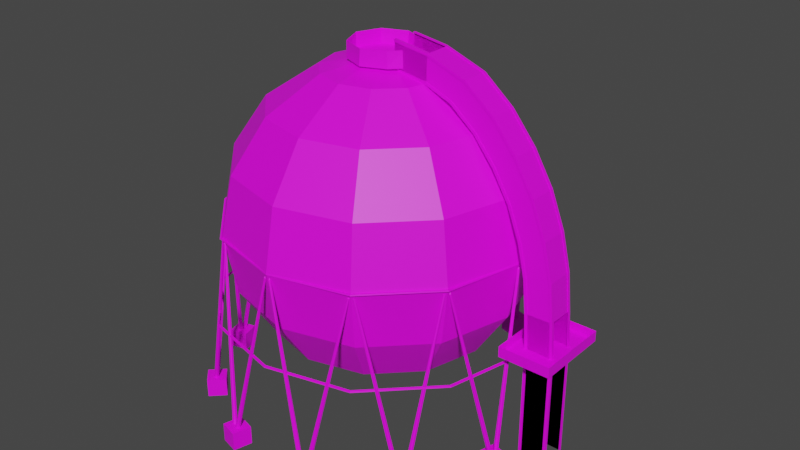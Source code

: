 # Source: GasStorage01.blend  (saved by Blender 4.2.66; exported with 4.5.12 LTS)
import bpy
from mathutils import Matrix  # noqa: F401  (used for matrix-valued properties, if any)

bpy.ops.wm.read_factory_settings(use_empty=True)
scene = bpy.context.scene
scene.name = 'Scene'

# ---- collections
col_collection = bpy.data.collections.new('Collection'); scene.collection.children.link(col_collection)

# ---- images (referenced by path relative to the original .blend; pixels are not part of the script)
import os
ASSET_DIR = os.environ.get("B2B_ASSET_DIR", "")  # directory of the original .blend (textures are referenced by path, not embedded)
HERE = os.path.dirname(os.path.abspath(__file__))  # packed textures are extracted next to this script under _unpacked/

def load_image(name, relpath, width, height, colorspace="sRGB"):
    """Load a texture the original file referenced (path relative to the .blend, or extracted next to this script)."""
    p = next((c for c in (os.path.join(HERE, relpath), os.path.join(ASSET_DIR, relpath)) if relpath and os.path.exists(c)), "")
    if p:
        img = bpy.data.images.load(p, check_existing=True)
        img.name = name
    else:  # same state as the original file: an image datablock whose file is absent (Cycles renders it pink)
        img = bpy.data.images.new(name, width, height)
        img.source = "FILE"
        img.filepath = "//" + (relpath or name)
    img.colorspace_settings.name = colorspace
    return img
img_gasstorage01_a_png_001 = load_image('GasStorage01_a.png.001', 'GasStorage01_a.png', 1024, 1024, 'sRGB')
img_ladder01_a_png_001 = load_image('Ladder01_a.png.001', 'Ladder01_a.png', 1024, 1024, 'sRGB')

# ---- materials (node trees are filled in below, after node groups)
mat_gasstorage01 = bpy.data.materials.new('GasStorage01')
mat_gasstorage01.use_transparent_shadow = False
mat_material = bpy.data.materials.new('Material')
mat_material.use_transparent_shadow = False
mat_ladder01 = bpy.data.materials.new('Ladder01')
mat_ladder01.use_transparent_shadow = False

# ---- material node trees
mat_gasstorage01.use_nodes = True; mat_gasstorage01.node_tree.nodes.clear()
_N = mat_gasstorage01.node_tree.nodes; _L = mat_gasstorage01.node_tree.links
n0 = _N.new('ShaderNodeOutputMaterial'); n0.name = 'Material Output'; n0.location = (300, 300)
n1 = _N.new('ShaderNodeBsdfPrincipled'); n1.name = 'Principled BSDF'; n1.location = (10, 300)
n1.distribution = 'GGX'
n1.subsurface_method = 'RANDOM_WALK_SKIN'
n1.inputs[3].default_value = 1.45
n1.inputs[27].default_value = (0.0, 0.0, 0.0, 1.0)
n1.inputs[28].default_value = 1.0
n2 = _N.new('ShaderNodeTexImage'); n2.name = 'Image Texture'; n2.location = (-280, 280)
n2.image = img_gasstorage01_a_png_001
n2.interpolation = 'Closest'
_L.new(n1.outputs[0], n0.inputs[0])
_L.new(n2.outputs[0], n1.inputs[0])
n0.is_active_output = True
mat_material.use_nodes = True; mat_material.node_tree.nodes.clear()
_N = mat_material.node_tree.nodes; _L = mat_material.node_tree.links
n0 = _N.new('ShaderNodeOutputMaterial'); n0.name = 'Material Output'; n0.location = (300, 300)
n1 = _N.new('ShaderNodeBsdfPrincipled'); n1.name = 'Principled BSDF'; n1.location = (10, 300)
n1.distribution = 'GGX'
n1.subsurface_method = 'RANDOM_WALK_SKIN'
n1.inputs[3].default_value = 1.45
n1.inputs[27].default_value = (0.0, 0.0, 0.0, 1.0)
n1.inputs[28].default_value = 1.0
n2 = _N.new('ShaderNodeTexImage'); n2.name = 'Image Texture'; n2.location = (-280, 280)
n2.image = img_gasstorage01_a_png_001
n2.interpolation = 'Closest'
_L.new(n1.outputs[0], n0.inputs[0])
_L.new(n2.outputs[0], n1.inputs[0])
n0.is_active_output = True
mat_ladder01.use_nodes = True; mat_ladder01.node_tree.nodes.clear()
_N = mat_ladder01.node_tree.nodes; _L = mat_ladder01.node_tree.links
n0 = _N.new('ShaderNodeOutputMaterial'); n0.name = 'Material Output'; n0.location = (300, 300)
n1 = _N.new('ShaderNodeBsdfPrincipled'); n1.name = 'Principled BSDF'; n1.location = (10, 300)
n1.distribution = 'GGX'
n1.subsurface_method = 'RANDOM_WALK_SKIN'
n1.inputs[3].default_value = 1.45
n1.inputs[27].default_value = (0.0, 0.0, 0.0, 1.0)
n1.inputs[28].default_value = 1.0
n2 = _N.new('ShaderNodeTexImage'); n2.name = 'Image Texture'; n2.location = (-280, 280)
n2.image = img_ladder01_a_png_001
n2.interpolation = 'Closest'
_L.new(n1.outputs[0], n0.inputs[0])
_L.new(n2.outputs[0], n1.inputs[0])
n0.is_active_output = True

# ---- world
world_world = bpy.data.worlds.new('World'); scene.world = world_world
world_world.use_nodes = True; world_world.node_tree.nodes.clear()
_N = world_world.node_tree.nodes; _L = world_world.node_tree.links
n0 = _N.new('ShaderNodeOutputWorld'); n0.name = 'World Output'; n0.location = (300, 300)
n1 = _N.new('ShaderNodeBackground'); n1.name = 'Background'; n1.location = (10, 300)
n1.inputs[0].default_value = (0.05088, 0.05088, 0.05088, 1.0)
_L.new(n1.outputs[0], n0.inputs[0])
n0.is_active_output = True
world_world.color = (0.05088, 0.05088, 0.05088)
world_world.use_sun_shadow = False
world_world.sun_shadow_jitter_overblur = 0.0

# ---- meshes
me_cylinder = bpy.data.meshes.new('Cylinder')
me_cylinder.from_pydata([(-8.636, -34.57, 1.0), (-0.471, -32.52, 37.0), (-8.282, -34.72, 1.0), (-0.3192, -32.64, 37.0), (-8.136, -35.07, 1.0), (-0.2942, -32.83, 37.0), (-8.282, -35.42, 1.0), (-0.4107, -32.98, 37.0), (-8.636, -35.57, 1.0), (-0.6004, -33.0, 37.0), (-8.989, -35.42, 1.0), (-0.7522, -32.89, 37.0), (-9.136, -35.07, 1.0), (-0.7772, -32.7, 37.0), (-8.989, -34.72, 1.0), (-0.6607, -32.55, 37.0), (-11.65, -36.26, -2.0), (-11.65, -36.26, 1.0), (-10.62, -32.39, -2.0), (-10.62, -32.39, 1.0), (-7.789, -37.29, -2.0), (-7.789, -37.29, 1.0), (-6.754, -33.43, -2.0), (-6.754, -33.43, 1.0), (-0.5357, -32.76, 37.4), (-11.65, -36.26, -3.0), (-10.62, -32.39, -3.0), (-7.789, -37.29, -3.0), (-6.754, -33.43, -3.0), (-9.775, -34.13, 1.0), (-15.82, -28.27, 37.0), (-10.15, -34.08, 1.0), (-16.01, -28.3, 37.0), (-10.46, -34.31, 1.0), (-16.13, -28.45, 37.0), (-10.51, -34.69, 1.0), (-16.1, -28.64, 37.0), (-10.28, -35.0, 1.0), (-15.95, -28.76, 37.0), (-9.896, -35.05, 1.0), (-15.76, -28.73, 37.0), (-9.592, -34.81, 1.0), (-15.64, -28.58, 37.0), (-9.542, -34.43, 1.0), (-15.67, -28.39, 37.0), (-15.89, -28.51, 37.4), (-24.76, -25.62, 1.0), (-16.67, -27.93, 37.0), (-24.53, -25.92, 1.0), (-16.6, -28.11, 37.0), (-24.58, -26.3, 1.0), (-16.67, -28.28, 37.0), (-24.88, -26.54, 1.0), (-16.85, -28.36, 37.0), (-25.26, -26.49, 1.0), (-17.02, -28.28, 37.0), (-25.5, -26.18, 1.0), (-17.1, -28.11, 37.0), (-25.45, -25.8, 1.0), (-17.02, -27.93, 37.0), (-25.14, -25.57, 1.0), (-16.85, -27.86, 37.0), (-28.22, -25.57, -2.0), (-28.22, -25.57, 1.0), (-25.39, -22.75, -2.0), (-25.39, -22.75, 1.0), (-25.39, -28.4, -2.0), (-25.39, -28.4, 1.0), (-22.56, -25.57, -2.0), (-22.56, -25.57, 1.0), (-16.85, -28.11, 37.4), (-28.22, -25.57, -3.0), (-25.39, -22.75, -3.0), (-25.39, -28.4, -3.0), (-22.56, -25.57, -3.0), (-25.53, -24.67, 1.0), (-27.84, -16.57, 37.0), (-25.83, -24.44, 1.0), (-28.02, -16.5, 37.0), (-26.21, -24.49, 1.0), (-28.19, -16.57, 37.0), (-26.45, -24.79, 1.0), (-28.27, -16.75, 37.0), (-26.4, -25.17, 1.0), (-28.19, -16.93, 37.0), (-26.09, -25.4, 1.0), (-28.02, -17.0, 37.0), (-25.71, -25.35, 1.0), (-27.84, -16.93, 37.0), (-25.48, -25.05, 1.0), (-27.77, -16.75, 37.0), (-28.02, -16.75, 37.4), (-34.26, -9.806, 1.0), (-28.4, -15.85, 37.0), (-34.21, -10.19, 1.0), (-28.42, -16.04, 37.0), (-34.44, -10.49, 1.0), (-28.58, -16.16, 37.0), (-34.82, -10.54, 1.0), (-28.77, -16.13, 37.0), (-35.12, -10.31, 1.0), (-28.88, -15.98, 37.0), (-35.17, -9.927, 1.0), (-28.86, -15.79, 37.0), (-34.94, -9.623, 1.0), (-28.71, -15.68, 37.0), (-34.56, -9.573, 1.0), (-28.52, -15.7, 37.0), (-37.23, -8.037, -2.0), (-37.23, -8.037, 1.0), (-33.36, -7.002, -2.0), (-33.36, -7.002, 1.0), (-36.19, -11.9, -2.0), (-36.19, -11.9, 1.0), (-32.33, -10.87, -2.0), (-32.33, -10.87, 1.0), (-28.64, -15.92, 37.4), (-37.23, -8.037, -3.0), (-33.36, -7.002, -3.0), (-36.19, -11.9, -3.0), (-32.33, -10.87, -3.0), (-34.44, -8.599, 1.0), (-32.4, -0.4345, 37.0), (-34.59, -8.246, 1.0), (-32.51, -0.2827, 37.0), (-34.94, -8.099, 1.0), (-32.7, -0.2577, 37.0), (-35.3, -8.246, 1.0), (-32.85, -0.3742, 37.0), (-35.44, -8.599, 1.0), (-32.88, -0.5639, 37.0), (-35.3, -8.953, 1.0), (-32.76, -0.7157, 37.0), (-34.94, -9.099, 1.0), (-32.57, -0.7407, 37.0), (-34.59, -8.953, 1.0), (-32.42, -0.6242, 37.0), (-32.64, -0.4992, 37.4), (-34.57, 8.636, 1.0), (-32.52, 0.471, 37.0), (-34.72, 8.282, 1.0), (-32.64, 0.3192, 37.0), (-35.07, 8.136, 1.0), (-32.83, 0.2942, 37.0), (-35.42, 8.282, 1.0), (-32.98, 0.4107, 37.0), (-35.57, 8.636, 1.0), (-33.0, 0.6004, 37.0), (-35.42, 8.989, 1.0), (-32.89, 0.7522, 37.0), (-35.07, 9.136, 1.0), (-32.7, 0.7772, 37.0), (-34.72, 8.989, 1.0), (-32.55, 0.6607, 37.0), (-36.26, 11.65, -2.0), (-36.26, 11.65, 1.0), (-32.39, 10.62, -2.0), (-32.39, 10.62, 1.0), (-37.29, 7.789, -2.0), (-37.29, 7.789, 1.0), (-33.43, 6.754, -2.0), (-33.43, 6.754, 1.0), (-32.76, 0.5357, 37.4), (-36.26, 11.65, -3.0), (-32.39, 10.62, -3.0), (-37.29, 7.789, -3.0), (-33.43, 6.754, -3.0), (-34.13, 9.775, 1.0), (-28.27, 15.82, 37.0), (-34.08, 10.15, 1.0), (-28.3, 16.01, 37.0), (-34.31, 10.46, 1.0), (-28.45, 16.13, 37.0), (-34.69, 10.51, 1.0), (-28.64, 16.1, 37.0), (-35.0, 10.28, 1.0), (-28.76, 15.95, 37.0), (-35.05, 9.896, 1.0), (-28.73, 15.76, 37.0), (-34.81, 9.592, 1.0), (-28.58, 15.64, 37.0), (-34.43, 9.542, 1.0), (-28.39, 15.67, 37.0), (-28.51, 15.89, 37.4), (-25.62, 24.76, 1.0), (-27.93, 16.67, 37.0), (-25.92, 24.53, 1.0), (-28.11, 16.6, 37.0), (-26.3, 24.58, 1.0), (-28.28, 16.67, 37.0), (-26.54, 24.88, 1.0), (-28.36, 16.85, 37.0), (-26.49, 25.26, 1.0), (-28.28, 17.02, 37.0), (-26.18, 25.5, 1.0), (-28.11, 17.1, 37.0), (-25.8, 25.45, 1.0), (-27.93, 17.02, 37.0), (-25.57, 25.14, 1.0), (-27.86, 16.85, 37.0), (-25.57, 28.22, -2.0), (-25.57, 28.22, 1.0), (-22.75, 25.39, -2.0), (-22.75, 25.39, 1.0), (-28.4, 25.39, -2.0), (-28.4, 25.39, 1.0), (-25.57, 22.56, -2.0), (-25.57, 22.56, 1.0), (-28.11, 16.85, 37.4), (-25.57, 28.22, -3.0), (-22.75, 25.39, -3.0), (-28.4, 25.39, -3.0), (-25.57, 22.56, -3.0), (-24.67, 25.53, 1.0), (-16.57, 27.84, 37.0), (-24.44, 25.83, 1.0), (-16.5, 28.02, 37.0), (-24.49, 26.21, 1.0), (-16.57, 28.19, 37.0), (-24.79, 26.45, 1.0), (-16.75, 28.27, 37.0), (-25.17, 26.4, 1.0), (-16.93, 28.19, 37.0), (-25.4, 26.09, 1.0), (-17.0, 28.02, 37.0), (-25.35, 25.71, 1.0), (-16.93, 27.84, 37.0), (-25.05, 25.48, 1.0), (-16.75, 27.77, 37.0), (-16.75, 28.02, 37.4), (-9.806, 34.26, 1.0), (-15.85, 28.4, 37.0), (-10.19, 34.21, 1.0), (-16.04, 28.42, 37.0), (-10.49, 34.44, 1.0), (-16.16, 28.58, 37.0), (-10.54, 34.82, 1.0), (-16.13, 28.77, 37.0), (-10.31, 35.12, 1.0), (-15.98, 28.88, 37.0), (-9.927, 35.17, 1.0), (-15.79, 28.86, 37.0), (-9.623, 34.94, 1.0), (-15.68, 28.71, 37.0), (-9.573, 34.56, 1.0), (-15.7, 28.52, 37.0), (-8.037, 37.23, -2.0), (-8.037, 37.23, 1.0), (-7.002, 33.36, -2.0), (-7.002, 33.36, 1.0), (-11.9, 36.19, -2.0), (-11.9, 36.19, 1.0), (-10.87, 32.33, -2.0), (-10.87, 32.33, 1.0), (-15.92, 28.64, 37.4), (-8.037, 37.23, -3.0), (-7.002, 33.36, -3.0), (-11.9, 36.19, -3.0), (-10.87, 32.33, -3.0), (-8.599, 34.44, 1.0), (-0.4345, 32.4, 37.0), (-8.246, 34.59, 1.0), (-0.2827, 32.51, 37.0), (-8.099, 34.94, 1.0), (-0.2577, 32.7, 37.0), (-8.246, 35.3, 1.0), (-0.3742, 32.85, 37.0), (-8.599, 35.44, 1.0), (-0.5639, 32.88, 37.0), (-8.953, 35.3, 1.0), (-0.7157, 32.76, 37.0), (-9.099, 34.94, 1.0), (-0.7407, 32.57, 37.0), (-8.953, 34.59, 1.0), (-0.6242, 32.42, 37.0), (-0.4992, 32.64, 37.4), (32.8, 9.095e-08, 37.74), (33.05, 9.095e-08, 37.92), (32.95, 9.095e-08, 38.21), (32.65, 9.095e-08, 38.21), (32.55, 9.095e-08, 37.92), (0.0, -32.8, 37.74), (0.0, -33.05, 37.92), (0.0, -32.95, 38.21), (0.0, -32.65, 38.21), (16.62, -28.79, 37.74), (16.75, -29.01, 37.92), (16.7, -28.93, 38.21), (16.55, -28.66, 38.21), (16.5, -28.58, 37.92), (0.0, -32.55, 37.92), (28.99, -16.74, 37.92), (28.92, -16.7, 38.21), (28.58, -16.5, 37.92), (28.79, -16.62, 37.74), (28.66, -16.55, 38.21), (34.69, 2.059e-07, 18.69), (34.95, 2.059e-07, 18.88), (34.85, 2.059e-07, 19.19), (34.52, 2.059e-07, 19.19), (34.42, 2.059e-07, 18.88), (0.0, -34.69, 18.69), (0.0, -34.95, 18.88), (0.0, -34.85, 19.19), (0.0, -34.52, 19.19), (17.58, -30.45, 18.69), (17.71, -30.68, 18.88), (17.66, -30.59, 19.19), (17.5, -30.31, 19.19), (17.45, -30.22, 18.88), (0.0, -34.42, 18.88), (30.66, -17.7, 18.88), (30.58, -17.66, 19.19), (30.22, -17.45, 18.88), (30.44, -17.58, 18.69), (30.31, -17.5, 19.19)], [], [(0, 1, 3, 2), (2, 3, 5, 4), (4, 5, 7, 6), (6, 7, 9, 8), (8, 9, 11, 10), (10, 11, 13, 12), (12, 13, 15, 14), (14, 15, 1, 0), (18, 22, 28, 26), (16, 17, 19, 18), (18, 19, 23, 22), (22, 23, 21, 20), (20, 21, 17, 16), (20, 16, 25, 27), (23, 19, 17, 21), (5, 24, 9, 7), (9, 24, 13, 11), (16, 18, 26, 25), (22, 20, 27, 28), (29, 31, 32, 30), (31, 33, 34, 32), (33, 35, 36, 34), (35, 37, 38, 36), (37, 39, 40, 38), (39, 41, 42, 40), (41, 43, 44, 42), (43, 29, 30, 44), (34, 36, 38, 45), (38, 40, 42, 45), (46, 47, 49, 48), (48, 49, 51, 50), (50, 51, 53, 52), (52, 53, 55, 54), (54, 55, 57, 56), (56, 57, 59, 58), (58, 59, 61, 60), (60, 61, 47, 46), (64, 68, 74, 72), (62, 63, 65, 64), (64, 65, 69, 68), (68, 69, 67, 66), (66, 67, 63, 62), (66, 62, 71, 73), (69, 65, 63, 67), (51, 70, 55, 53), (55, 70, 59, 57), (62, 64, 72, 71), (68, 66, 73, 74), (75, 77, 78, 76), (77, 79, 80, 78), (79, 81, 82, 80), (81, 83, 84, 82), (83, 85, 86, 84), (85, 87, 88, 86), (87, 89, 90, 88), (89, 75, 76, 90), (80, 82, 84, 91), (84, 86, 88, 91), (92, 93, 95, 94), (94, 95, 97, 96), (96, 97, 99, 98), (98, 99, 101, 100), (100, 101, 103, 102), (102, 103, 105, 104), (104, 105, 107, 106), (106, 107, 93, 92), (110, 114, 120, 118), (108, 109, 111, 110), (110, 111, 115, 114), (114, 115, 113, 112), (112, 113, 109, 108), (112, 108, 117, 119), (115, 111, 109, 113), (97, 116, 101, 99), (101, 116, 105, 103), (108, 110, 118, 117), (114, 112, 119, 120), (121, 123, 124, 122), (123, 125, 126, 124), (125, 127, 128, 126), (127, 129, 130, 128), (129, 131, 132, 130), (131, 133, 134, 132), (133, 135, 136, 134), (135, 121, 122, 136), (126, 128, 130, 137), (130, 132, 134, 137), (138, 139, 141, 140), (140, 141, 143, 142), (142, 143, 145, 144), (144, 145, 147, 146), (146, 147, 149, 148), (148, 149, 151, 150), (150, 151, 153, 152), (152, 153, 139, 138), (156, 160, 166, 164), (154, 155, 157, 156), (156, 157, 161, 160), (160, 161, 159, 158), (158, 159, 155, 154), (158, 154, 163, 165), (161, 157, 155, 159), (143, 162, 147, 145), (147, 162, 151, 149), (154, 156, 164, 163), (160, 158, 165, 166), (167, 169, 170, 168), (169, 171, 172, 170), (171, 173, 174, 172), (173, 175, 176, 174), (175, 177, 178, 176), (177, 179, 180, 178), (179, 181, 182, 180), (181, 167, 168, 182), (172, 174, 176, 183), (176, 178, 180, 183), (184, 185, 187, 186), (186, 187, 189, 188), (188, 189, 191, 190), (190, 191, 193, 192), (192, 193, 195, 194), (194, 195, 197, 196), (196, 197, 199, 198), (198, 199, 185, 184), (202, 206, 212, 210), (200, 201, 203, 202), (202, 203, 207, 206), (206, 207, 205, 204), (204, 205, 201, 200), (204, 200, 209, 211), (207, 203, 201, 205), (189, 208, 193, 191), (193, 208, 197, 195), (200, 202, 210, 209), (206, 204, 211, 212), (213, 215, 216, 214), (215, 217, 218, 216), (217, 219, 220, 218), (219, 221, 222, 220), (221, 223, 224, 222), (223, 225, 226, 224), (225, 227, 228, 226), (227, 213, 214, 228), (218, 220, 222, 229), (222, 224, 226, 229), (230, 231, 233, 232), (232, 233, 235, 234), (234, 235, 237, 236), (236, 237, 239, 238), (238, 239, 241, 240), (240, 241, 243, 242), (242, 243, 245, 244), (244, 245, 231, 230), (248, 252, 258, 256), (246, 247, 249, 248), (248, 249, 253, 252), (252, 253, 251, 250), (250, 251, 247, 246), (250, 246, 255, 257), (253, 249, 247, 251), (235, 254, 239, 237), (239, 254, 243, 241), (246, 248, 256, 255), (252, 250, 257, 258), (259, 261, 262, 260), (261, 263, 264, 262), (263, 265, 266, 264), (265, 267, 268, 266), (267, 269, 270, 268), (269, 271, 272, 270), (271, 273, 274, 272), (273, 259, 260, 274), (264, 266, 268, 275), (268, 270, 272, 275), (292, 287, 286, 291), (294, 285, 289, 293), (295, 288, 287, 292), (291, 286, 285, 294), (293, 289, 288, 295), (289, 290, 284, 288), (287, 283, 282, 286), (285, 281, 290, 289), (288, 284, 283, 287), (286, 282, 281, 285), (280, 293, 295, 279), (277, 291, 294, 276), (279, 295, 292, 278), (276, 294, 293, 280), (278, 292, 291, 277), (312, 307, 306, 311), (314, 305, 309, 313), (315, 308, 307, 312), (311, 306, 305, 314), (313, 309, 308, 315), (309, 310, 304, 308), (307, 303, 302, 306), (305, 301, 310, 309), (308, 304, 303, 307), (306, 302, 301, 305), (300, 313, 315, 299), (297, 311, 314, 296), (299, 315, 312, 298), (296, 314, 313, 300), (298, 312, 311, 297)])
_uv = me_cylinder.uv_layers.new(name='UVMap')
_uv.uv.foreach_set('vector', [0.25, 0.04472, 0.25, 0.3124, 0.2344, 0.3124, 0.2188, 0.04472, 0.2188, 0.04472, 0.2344, 0.3124, 0.2188, 0.3124, 0.1875, 0.04472, 0.1875, 0.04472, 0.2188, 0.3124, 0.2031, 0.3124, 0.1562, 0.04472, 0.1562, 0.04472, 0.2031, 0.3124, 0.1875, 0.3124, 0.125, 0.04472, 0.125, 0.04472, 0.1875, 0.3124, 0.1719, 0.3124, 0.09375, 0.04472, 0.09375, 0.04472, 0.1719, 0.3124, 0.1562, 0.3124, 0.0625, 0.04472, 0.0625, 0.04472, 0.1562, 0.3124, 0.1406, 0.3124, 0.03125, 0.04472, 0.03125, 0.04472, 0.1406, 0.3124, 0.125, 0.3124, 0.0, 0.04472, 1.5, 0.0, 1.0, 0.0, 1.0, 0.01398, 1.5, 0.01398, 0.0, 0.0, 0.0, 0.04472, -0.5, 0.04472, -0.5, 0.0, 1.5, 0.0, 1.5, 0.04472, 1.0, 0.04472, 1.0, 0.0, 1.0, 0.0, 1.0, 0.04472, 0.5, 0.04472, 0.5, 0.0, 0.5, 0.0, 0.5, 0.04472, 0.0, 0.04472, 0.0, 0.0, 0.5, 0.0, 0.0, 0.0, 0.0, 0.01398, 0.5, 0.01398, 0.4844, 0.04333, 0.01562, 0.04333, 0.01562, 0.001398, 0.4844, 0.001398, 0.1309, 1.475, 0.1349, 1.5, 0.1492, 1.479, 0.1409, 1.473, 0.1534, 1.477, 0.1697, 1.496, 0.1712, 1.471, 0.161, 1.47, 0.0, 0.0, -0.5, 0.0, -0.5, 0.01398, 0.0, 0.01398, 1.0, 0.0, 0.5, 0.0, 0.5, 0.01398, 1.0, 0.01398, 0.75, 0.04472, 0.7812, 0.04472, 0.7656, 0.3124, 0.75, 0.3124, 0.7812, 0.04472, 0.8125, 0.04472, 0.7812, 0.3124, 0.7656, 0.3124, 0.8125, 0.04472, 0.8438, 0.04472, 0.7969, 0.3124, 0.7812, 0.3124, 0.8438, 0.04472, 0.875, 0.04472, 0.8125, 0.3124, 0.7969, 0.3124, 0.875, 0.04472, 0.9062, 0.04472, 0.8281, 0.3124, 0.8125, 0.3124, 0.9062, 0.04472, 0.9375, 0.04472, 0.8438, 0.3124, 0.8281, 0.3124, 0.9375, 0.04472, 0.9688, 0.04472, 0.8594, 0.3124, 0.8438, 0.3124, 0.9688, 0.04472, 1.0, 0.04472, 0.875, 0.3124, 0.8594, 0.3124, 0.4417, -0.4751, 0.4316, -0.4734, 0.4233, -0.4793, 0.4377, -0.4998, 0.4192, -0.4769, 0.4115, -0.4702, 0.4014, -0.4709, 0.4028, -0.4959, 0.75, 0.3124, 0.75, 0.04472, 0.7344, 0.04472, 0.7188, 0.3124, 0.7188, 0.3124, 0.7344, 0.04472, 0.7188, 0.04472, 0.6875, 0.3124, 0.6875, 0.3124, 0.7188, 0.04472, 0.7031, 0.04472, 0.6562, 0.3124, 0.6562, 0.3124, 0.7031, 0.04472, 0.6875, 0.04472, 0.625, 0.3124, 0.625, 0.3124, 0.6875, 0.04472, 0.6719, 0.04472, 0.5938, 0.3124, 0.5938, 0.3124, 0.6719, 0.04472, 0.6562, 0.04472, 0.5625, 0.3124, 0.5625, 0.3124, 0.6562, 0.04472, 0.6406, 0.04472, 0.5312, 0.3124, 0.5312, 0.3124, 0.6406, 0.04472, 0.625, 0.04472, 0.5, 0.3124, 1.5, 0.0, 1.0, 0.0, 1.0, 0.01398, 1.5, 0.01398, 0.0, 0.0, 0.0, 0.04472, -0.5, 0.04472, -0.5, 0.0, 1.5, 0.0, 1.5, 0.04472, 1.0, 0.04472, 1.0, 0.0, 1.0, 0.0, 1.0, 0.04472, 0.5, 0.04472, 0.5, 0.0, 0.5, 0.0, 0.5, 0.04472, 0.0, 0.04472, 0.0, 0.0, 0.5, 0.0, 0.0, 0.0, 0.0, 0.01398, 0.5, 0.01398, 0.4844, 0.04333, 0.01562, 0.04333, 0.01562, 0.001398, 0.4844, 0.001398, 0.1309, 1.475, 0.1349, 1.5, 0.1492, 1.479, 0.1409, 1.473, 0.1534, 1.477, 0.1697, 1.496, 0.1712, 1.471, 0.161, 1.47, 0.0, 0.0, -0.5, 0.0, -0.5, 0.01398, 0.0, 0.01398, 1.0, 0.0, 0.5, 0.0, 0.5, 0.01398, 1.0, 0.01398, 0.0, 0.04472, 0.03125, 0.04472, 0.01562, 0.3124, 0.0, 0.3124, 0.03125, 0.04472, 0.0625, 0.04472, 0.03125, 0.3124, 0.01562, 0.3124, 0.0625, 0.04472, 0.09375, 0.04472, 0.04688, 0.3124, 0.03125, 0.3124, 0.09375, 0.04472, 0.125, 0.04472, 0.0625, 0.3124, 0.04688, 0.3124, 0.125, 0.04472, 0.1562, 0.04472, 0.07812, 0.3124, 0.0625, 0.3124, 0.1562, 0.04472, 0.1875, 0.04472, 0.09375, 0.3124, 0.07812, 0.3124, 0.1875, 0.04472, 0.2188, 0.04472, 0.1094, 0.3124, 0.09375, 0.3124, 0.2188, 0.04472, 0.25, 0.04472, 0.125, 0.3124, 0.1094, 0.3124, 0.4417, -0.4751, 0.4316, -0.4734, 0.4233, -0.4793, 0.4377, -0.4998, 0.4192, -0.4769, 0.4115, -0.4702, 0.4014, -0.4709, 0.4028, -0.4959, 0.5, 0.3124, 0.5, 0.04472, 0.4844, 0.04472, 0.4688, 0.3124, 0.4688, 0.3124, 0.4844, 0.04472, 0.4688, 0.04472, 0.4375, 0.3124, 0.4375, 0.3124, 0.4688, 0.04472, 0.4531, 0.04472, 0.4062, 0.3124, 0.4062, 0.3124, 0.4531, 0.04472, 0.4375, 0.04472, 0.375, 0.3124, 0.375, 0.3124, 0.4375, 0.04472, 0.4219, 0.04472, 0.3438, 0.3124, 0.3438, 0.3124, 0.4219, 0.04472, 0.4062, 0.04472, 0.3125, 0.3124, 0.3125, 0.3124, 0.4062, 0.04472, 0.3906, 0.04472, 0.2812, 0.3124, 0.2812, 0.3124, 0.3906, 0.04472, 0.375, 0.04472, 0.25, 0.3124, 1.5, 0.0, 1.0, 0.0, 1.0, 0.01398, 1.5, 0.01398, 0.0, 0.0, 0.0, 0.04472, -0.5, 0.04472, -0.5, 0.0, 1.5, 0.0, 1.5, 0.04472, 1.0, 0.04472, 1.0, 0.0, 1.0, 0.0, 1.0, 0.04472, 0.5, 0.04472, 0.5, 0.0, 0.5, 0.0, 0.5, 0.04472, 0.0, 0.04472, 0.0, 0.0, 0.5, 0.0, 0.0, 0.0, 0.0, 0.01398, 0.5, 0.01398, 0.4844, 0.04333, 0.01562, 0.04333, 0.01562, 0.001398, 0.4844, 0.001398, 0.1309, 1.475, 0.1349, 1.5, 0.1492, 1.479, 0.1409, 1.473, 0.1534, 1.477, 0.1697, 1.496, 0.1712, 1.471, 0.161, 1.47, 0.0, 0.0, -0.5, 0.0, -0.5, 0.01398, 0.0, 0.01398, 1.0, 0.0, 0.5, 0.0, 0.5, 0.01398, 1.0, 0.01398, 0.25, 0.04472, 0.2812, 0.04472, 0.2656, 0.3124, 0.25, 0.3124, 0.2812, 0.04472, 0.3125, 0.04472, 0.2812, 0.3124, 0.2656, 0.3124, 0.3125, 0.04472, 0.3438, 0.04472, 0.2969, 0.3124, 0.2812, 0.3124, 0.3438, 0.04472, 0.375, 0.04472, 0.3125, 0.3124, 0.2969, 0.3124, 0.375, 0.04472, 0.4062, 0.04472, 0.3281, 0.3124, 0.3125, 0.3124, 0.4062, 0.04472, 0.4375, 0.04472, 0.3438, 0.3124, 0.3281, 0.3124, 0.4375, 0.04472, 0.4688, 0.04472, 0.3594, 0.3124, 0.3438, 0.3124, 0.4688, 0.04472, 0.5, 0.04472, 0.375, 0.3124, 0.3594, 0.3124, 0.4417, -0.4751, 0.4316, -0.4734, 0.4233, -0.4793, 0.4377, -0.4998, 0.4192, -0.4769, 0.4115, -0.4702, 0.4014, -0.4709, 0.4028, -0.4959, 0.5, 0.04472, 0.5, 0.3124, 0.4844, 0.3124, 0.4688, 0.04472, 0.4688, 0.04472, 0.4844, 0.3124, 0.4688, 0.3124, 0.4375, 0.04472, 0.4375, 0.04472, 0.4688, 0.3124, 0.4531, 0.3124, 0.4062, 0.04472, 0.4062, 0.04472, 0.4531, 0.3124, 0.4375, 0.3124, 0.375, 0.04472, 0.375, 0.04472, 0.4375, 0.3124, 0.4219, 0.3124, 0.3438, 0.04472, 0.3438, 0.04472, 0.4219, 0.3124, 0.4062, 0.3124, 0.3125, 0.04472, 0.3125, 0.04472, 0.4062, 0.3124, 0.3906, 0.3124, 0.2812, 0.04472, 0.2812, 0.04472, 0.3906, 0.3124, 0.375, 0.3124, 0.25, 0.04472, 1.5, 0.0, 1.0, 0.0, 1.0, 0.01398, 1.5, 0.01398, 0.0, 0.0, 0.0, 0.04472, -0.5, 0.04472, -0.5, 0.0, 1.5, 0.0, 1.5, 0.04472, 1.0, 0.04472, 1.0, 0.0, 1.0, 0.0, 1.0, 0.04472, 0.5, 0.04472, 0.5, 0.0, 0.5, 0.0, 0.5, 0.04472, 0.0, 0.04472, 0.0, 0.0, 0.5, 0.0, 0.0, 0.0, 0.0, 0.01398, 0.5, 0.01398, 0.4844, 0.04333, 0.01562, 0.04333, 0.01562, 0.001398, 0.4844, 0.001398, 0.1309, 1.475, 0.1349, 1.5, 0.1492, 1.479, 0.1409, 1.473, 0.1534, 1.477, 0.1697, 1.496, 0.1712, 1.471, 0.161, 1.47, 0.0, 0.0, -0.5, 0.0, -0.5, 0.01398, 0.0, 0.01398, 1.0, 0.0, 0.5, 0.0, 0.5, 0.01398, 1.0, 0.01398, 0.75, 0.04472, 0.7812, 0.04472, 0.7656, 0.3124, 0.75, 0.3124, 0.7812, 0.04472, 0.8125, 0.04472, 0.7812, 0.3124, 0.7656, 0.3124, 0.8125, 0.04472, 0.8438, 0.04472, 0.7969, 0.3124, 0.7812, 0.3124, 0.8438, 0.04472, 0.875, 0.04472, 0.8125, 0.3124, 0.7969, 0.3124, 0.875, 0.04472, 0.9062, 0.04472, 0.8281, 0.3124, 0.8125, 0.3124, 0.9062, 0.04472, 0.9375, 0.04472, 0.8438, 0.3124, 0.8281, 0.3124, 0.9375, 0.04472, 0.9688, 0.04472, 0.8594, 0.3124, 0.8438, 0.3124, 0.9688, 0.04472, 1.0, 0.04472, 0.875, 0.3124, 0.8594, 0.3124, 0.4417, -0.4751, 0.4316, -0.4734, 0.4233, -0.4793, 0.4377, -0.4998, 0.4192, -0.4769, 0.4115, -0.4702, 0.4014, -0.4709, 0.4028, -0.4959, 0.25, 0.3124, 0.25, 0.04472, 0.2344, 0.04472, 0.2188, 0.3124, 0.2188, 0.3124, 0.2344, 0.04472, 0.2188, 0.04472, 0.1875, 0.3124, 0.1875, 0.3124, 0.2188, 0.04472, 0.2031, 0.04472, 0.1562, 0.3124, 0.1562, 0.3124, 0.2031, 0.04472, 0.1875, 0.04472, 0.125, 0.3124, 0.125, 0.3124, 0.1875, 0.04472, 0.1719, 0.04472, 0.09375, 0.3124, 0.09375, 0.3124, 0.1719, 0.04472, 0.1562, 0.04472, 0.0625, 0.3124, 0.0625, 0.3124, 0.1562, 0.04472, 0.1406, 0.04472, 0.03125, 0.3124, 0.03125, 0.3124, 0.1406, 0.04472, 0.125, 0.04472, 0.0, 0.3124, 1.5, 0.0, 1.0, 0.0, 1.0, 0.01398, 1.5, 0.01398, 0.0, 0.0, 0.0, 0.04472, -0.5, 0.04472, -0.5, 0.0, 1.5, 0.0, 1.5, 0.04472, 1.0, 0.04472, 1.0, 0.0, 1.0, 0.0, 1.0, 0.04472, 0.5, 0.04472, 0.5, 0.0, 0.5, 0.0, 0.5, 0.04472, 0.0, 0.04472, 0.0, 0.0, 0.5, 0.0, 0.0, 0.0, 0.0, 0.01398, 0.5, 0.01398, 0.4844, 0.04333, 0.01562, 0.04333, 0.01562, 0.001398, 0.4844, 0.001398, 0.1309, 1.475, 0.1349, 1.5, 0.1492, 1.479, 0.1409, 1.473, 0.1534, 1.477, 0.1697, 1.496, 0.1712, 1.471, 0.161, 1.47, 0.0, 0.0, -0.5, 0.0, -0.5, 0.01398, 0.0, 0.01398, 1.0, 0.0, 0.5, 0.0, 0.5, 0.01398, 1.0, 0.01398, 0.5, 0.04472, 0.5312, 0.04472, 0.5156, 0.3124, 0.5, 0.3124, 0.5312, 0.04472, 0.5625, 0.04472, 0.5312, 0.3124, 0.5156, 0.3124, 0.5625, 0.04472, 0.5938, 0.04472, 0.5469, 0.3124, 0.5312, 0.3124, 0.5938, 0.04472, 0.625, 0.04472, 0.5625, 0.3124, 0.5469, 0.3124, 0.625, 0.04472, 0.6562, 0.04472, 0.5781, 0.3124, 0.5625, 0.3124, 0.6562, 0.04472, 0.6875, 0.04472, 0.5938, 0.3124, 0.5781, 0.3124, 0.6875, 0.04472, 0.7188, 0.04472, 0.6094, 0.3124, 0.5938, 0.3124, 0.7188, 0.04472, 0.75, 0.04472, 0.625, 0.3124, 0.6094, 0.3124, 0.4417, -0.4751, 0.4316, -0.4734, 0.4233, -0.4793, 0.4377, -0.4998, 0.4192, -0.4769, 0.4115, -0.4702, 0.4014, -0.4709, 0.4028, -0.4959, 1.0, 0.3124, 1.0, 0.04472, 0.9844, 0.04472, 0.9688, 0.3124, 0.9688, 0.3124, 0.9844, 0.04472, 0.9688, 0.04472, 0.9375, 0.3124, 0.9375, 0.3124, 0.9688, 0.04472, 0.9531, 0.04472, 0.9062, 0.3124, 0.9062, 0.3124, 0.9531, 0.04472, 0.9375, 0.04472, 0.875, 0.3124, 0.875, 0.3124, 0.9375, 0.04472, 0.9219, 0.04472, 0.8438, 0.3124, 0.8438, 0.3124, 0.9219, 0.04472, 0.9062, 0.04472, 0.8125, 0.3124, 0.8125, 0.3124, 0.9062, 0.04472, 0.8906, 0.04472, 0.7812, 0.3124, 0.7812, 0.3124, 0.8906, 0.04472, 0.875, 0.04472, 0.75, 0.3124, 1.5, 0.0, 1.0, 0.0, 1.0, 0.01398, 1.5, 0.01398, 0.0, 0.0, 0.0, 0.04472, -0.5, 0.04472, -0.5, 0.0, 1.5, 0.0, 1.5, 0.04472, 1.0, 0.04472, 1.0, 0.0, 1.0, 0.0, 1.0, 0.04472, 0.5, 0.04472, 0.5, 0.0, 0.5, 0.0, 0.5, 0.04472, 0.0, 0.04472, 0.0, 0.0, 0.5, 0.0, 0.0, 0.0, 0.0, 0.01398, 0.5, 0.01398, 0.4844, 0.04333, 0.01562, 0.04333, 0.01562, 0.001398, 0.4844, 0.001398, 0.1309, 1.475, 0.1349, 1.5, 0.1492, 1.479, 0.1409, 1.473, 0.1534, 1.477, 0.1697, 1.496, 0.1712, 1.471, 0.161, 1.47, 0.0, 0.0, -0.5, 0.0, -0.5, 0.01398, 0.0, 0.01398, 1.0, 0.0, 0.5, 0.0, 0.5, 0.01398, 1.0, 0.01398, 0.5, 0.04472, 0.5312, 0.04472, 0.5156, 0.3124, 0.5, 0.3124, 0.5312, 0.04472, 0.5625, 0.04472, 0.5312, 0.3124, 0.5156, 0.3124, 0.5625, 0.04472, 0.5938, 0.04472, 0.5469, 0.3124, 0.5312, 0.3124, 0.5938, 0.04472, 0.625, 0.04472, 0.5625, 0.3124, 0.5469, 0.3124, 0.625, 0.04472, 0.6562, 0.04472, 0.5781, 0.3124, 0.5625, 0.3124, 0.6562, 0.04472, 0.6875, 0.04472, 0.5938, 0.3124, 0.5781, 0.3124, 0.6875, 0.04472, 0.7188, 0.04472, 0.6094, 0.3124, 0.5938, 0.3124, 0.7188, 0.04472, 0.75, 0.04472, 0.625, 0.3124, 0.6094, 0.3124, 0.4417, -0.4751, 0.4316, -0.4734, 0.4233, -0.4793, 0.4377, -0.4998, 0.4192, -0.4769, 0.4115, -0.4702, 0.4014, -0.4709, 0.4028, -0.4959, 0.03125, 0.1785, 0.03906, 0.3124, 0.03125, 0.3124, 0.02344, 0.1785, 0.02344, 0.1785, 0.03125, 0.3124, 0.02344, 0.3124, 0.01562, 0.1785, 0.03906, 0.1785, 0.04688, 0.3124, 0.03906, 0.3124, 0.03125, 0.1785, 0.02344, 0.1785, 0.03125, 0.3124, 0.03125, 0.3124, 0.02344, 0.1785, 0.03906, 0.1785, 0.04688, 0.3124, 0.04688, 0.3124, 0.03906, 0.1785, 0.01562, 0.04472, 0.02344, 0.3124, 0.02344, 0.3124, 0.01562, 0.04472, 0.007812, 0.04472, 0.01562, 0.3124, 0.01562, 0.3124, 0.007812, 0.04472, 0.0, 0.04472, 0.007812, 0.3124, 0.0, 0.3124, 0.0, 0.04472, 0.01562, 0.04472, 0.02344, 0.3124, 0.01562, 0.3124, 0.007812, 0.04472, 0.007812, 0.04472, 0.01562, 0.3124, 0.007812, 0.3124, 0.0, 0.04472, 0.03906, 0.04472, 0.03906, 0.1785, 0.03906, 0.1785, 0.03906, 0.04472, 0.02344, 0.04472, 0.02344, 0.1785, 0.02344, 0.1785, 0.02344, 0.04472, 0.03906, 0.04472, 0.03906, 0.1785, 0.03125, 0.1785, 0.03125, 0.04472, 0.02344, 0.04472, 0.02344, 0.1785, 0.01562, 0.1785, 0.01562, 0.04472, 0.03125, 0.04472, 0.03125, 0.1785, 0.02344, 0.1785, 0.02344, 0.04472, 0.03125, 0.1785, 0.03906, 0.3124, 0.03125, 0.3124, 0.02344, 0.1785, 0.02344, 0.1785, 0.03125, 0.3124, 0.02344, 0.3124, 0.01562, 0.1785, 0.03906, 0.1785, 0.04688, 0.3124, 0.03906, 0.3124, 0.03125, 0.1785, 0.02344, 0.1785, 0.03125, 0.3124, 0.03125, 0.3124, 0.02344, 0.1785, 0.03906, 0.1785, 0.04688, 0.3124, 0.04688, 0.3124, 0.03906, 0.1785, 0.01562, 0.04472, 0.02344, 0.3124, 0.02344, 0.3124, 0.01562, 0.04472, 0.007812, 0.04472, 0.01562, 0.3124, 0.01562, 0.3124, 0.007812, 0.04472, 0.0, 0.04472, 0.007812, 0.3124, 0.0, 0.3124, 0.0, 0.04472, 0.01562, 0.04472, 0.02344, 0.3124, 0.01562, 0.3124, 0.007812, 0.04472, 0.007812, 0.04472, 0.01562, 0.3124, 0.007812, 0.3124, 0.0, 0.04472, 0.03906, 0.04472, 0.03906, 0.1785, 0.03906, 0.1785, 0.03906, 0.04472, 0.02344, 0.04472, 0.02344, 0.1785, 0.02344, 0.1785, 0.02344, 0.04472, 0.03906, 0.04472, 0.03906, 0.1785, 0.03125, 0.1785, 0.03125, 0.04472, 0.02344, 0.04472, 0.02344, 0.1785, 0.01562, 0.1785, 0.01562, 0.04472, 0.03125, 0.04472, 0.03125, 0.1785, 0.02344, 0.1785, 0.02344, 0.04472])
me_cylinder.materials.append(mat_gasstorage01)
me_cylinder.update()
me_circle_002 = bpy.data.meshes.new('Circle.002')
me_circle_002.from_pydata([(0.0, 7.0, 70.29), (-4.95, 4.95, 70.29), (-7.0, 0.0, 70.29), (4.95, 0.0, 70.29), (4.95, 4.95, 70.29), (0.0, 0.0, 70.29), (0.0, 7.0, 70.73), (-7.0, 0.0, 70.73), (4.95, 0.0, 70.73), (4.95, 4.95, 70.73), (0.0, 0.0, 70.73), (-4.95, 4.95, 70.73), (4.95, 4.95, 73.73), (0.2563, 7.0, 73.73), (-4.95, 4.95, 73.73), (-7.0, 0.0, 73.73), (7.0, 0.0, 70.29), (7.0, 2.852, 70.29), (7.0, 0.0, 70.73), (7.0, 2.852, 70.73), (7.0, 2.701, 73.73)], [], [(3, 5, 0, 4), (0, 5, 2, 1), (8, 9, 6, 10), (6, 11, 7, 10), (9, 19, 17, 4), (8, 18, 19, 9), (4, 0, 6, 9), (0, 1, 11, 6), (1, 2, 7, 11), (11, 6, 13, 14), (6, 9, 12, 13), (7, 11, 14, 15), (16, 17, 19, 18), (4, 17, 16, 3), (9, 19, 20, 12)])
_uv = me_circle_002.uv_layers.new(name='UVMap')
_uv.uv.foreach_set('vector', [0.1016, 0.8861, 0.3203, 0.891, 0.2656, 0.8756, 0.1641, 0.8756, 0.2656, 0.8756, 0.3203, 0.891, 0.5078, 0.8756, 0.3594, 0.8756, 0.0625, 0.8644, 0.1641, 0.8742, 0.2656, 0.8749, 0.2578, 0.8595, 0.2656, 0.8749, 0.4688, 0.8609, 0.5078, 0.8742, 0.2578, 0.8595, 0.1641, 0.8742, 0.07812, 0.8749, 0.08594, 0.8763, 0.1641, 0.8756, 0.0625, 0.8644, 0.0, 0.8679, 0.07812, 0.8749, 0.1641, 0.8742, 0.1641, 0.8756, 0.2656, 0.8756, 0.2656, 0.8749, 0.1641, 0.8742, 0.2656, 0.8756, 0.3594, 0.8756, 0.4688, 0.8609, 0.2656, 0.8749, 0.3594, 0.8756, 0.5078, 0.8756, 0.5078, 0.8742, 0.4688, 0.8609, 0.1016, 0.9413, 0.6406, 0.9413, 0.6429, 1.0, 0.102, 1.0, 0.6406, 0.9413, 1.156, 0.9413, 1.153, 1.0, 0.6429, 1.0, -0.4297, 0.9413, 0.1016, 0.9413, 0.102, 1.0, -0.4286, 1.0, 0.01562, 0.3333, 0.08594, 0.2604, 0.07422, 0.2396, 0.003906, 0.3177, 0.1641, 0.8756, 0.08594, 0.8763, 0.01562, 0.8812, 0.1016, 0.8861, 1.156, 0.9413, 1.57, 0.9413, 1.571, 1.0, 1.153, 1.0])
me_circle_002.materials.append(mat_gasstorage01)
me_circle_002.update()
me_cube_003 = bpy.data.meshes.new('Cube.003')
me_cube_003.from_pydata([(34.09, -8.0, -13.71), (45.09, 8.0, -13.71), (45.09, -8.0, -13.71), (34.09, 8.0, -15.71), (34.09, 8.0, -13.71), (34.09, -8.0, -15.96), (34.09, -8.0, -15.71), (45.09, -8.0, -15.96), (45.09, -8.0, -15.71), (45.09, 8.0, -15.96), (45.09, 8.0, -15.71), (34.09, 8.0, -15.96), (45.09, 2.667, -15.71), (45.09, -2.667, -15.71), (34.09, -2.667, -15.71), (34.09, 2.667, -15.71), (36.84, 8.0, -15.71), (36.84, -8.0, -15.71), (36.44, 2.853, -15.71), (36.44, -2.853, -15.71), (43.59, 8.0, -15.71), (43.59, -8.0, -15.71), (43.19, 2.853, -15.71), (43.19, -2.853, -15.71), (42.59, 8.0, -15.96), (42.59, -8.0, -15.96), (36.84, 8.0, -15.96), (36.84, -8.0, -15.96), (34.09, -2.667, -15.96), (45.09, -2.667, -15.96), (42.19, -2.853, -15.96), (36.44, -2.853, -15.96), (45.09, 2.667, -15.96), (34.09, 2.667, -15.96), (42.19, 2.853, -15.96), (36.44, 2.853, -15.96), (39.69, 2.853, -15.71), (39.69, -2.853, -15.71), (39.69, -2.853, -15.96), (39.69, 2.853, -15.96), (39.69, 1.346, -15.71), (39.69, 1.346, -15.96), (39.69, -1.346, -15.71), (39.69, -1.346, -15.96), (36.59, 1.346, -15.71), (36.59, 2.853, -15.71), (36.59, 2.853, -15.96), (36.59, 1.346, -15.96), (36.59, -1.346, -15.71), (36.59, -2.853, -15.71), (36.59, -2.853, -15.96), (36.59, -1.346, -15.96), (42.49, 2.4, -18.0), (44.48, 2.4, -15.96), (42.49, 3.0, -18.0), (44.48, 3.0, -15.96), (42.49, 2.4, -18.27), (44.75, 2.4, -15.96), (42.49, 3.0, -18.27), (44.75, 3.0, -15.96), (42.49, -3.0, -18.0), (44.48, -3.0, -15.96), (42.49, -2.4, -18.0), (44.48, -2.4, -15.96), (42.49, -3.0, -18.27), (44.75, -3.0, -15.96), (42.49, -2.4, -18.27), (44.75, -2.4, -15.96), (37.04, 3.0, -18.0), (37.04, 4.986, -15.96), (36.44, 3.0, -18.0), (36.44, 4.986, -15.96), (37.04, 3.0, -18.27), (37.04, 5.256, -15.96), (36.44, 3.0, -18.27), (36.44, 5.256, -15.96), (42.49, 3.0, -18.0), (42.49, 4.986, -15.96), (41.89, 3.0, -18.0), (41.89, 4.986, -15.96), (42.49, 3.0, -18.27), (42.49, 5.256, -15.96), (41.89, 3.0, -18.27), (41.89, 5.256, -15.96), (37.04, -3.0, -18.0), (37.04, -4.986, -15.96), (36.44, -3.0, -18.0), (36.44, -4.986, -15.96), (37.04, -3.0, -18.27), (37.04, -5.256, -15.96), (36.44, -3.0, -18.27), (36.44, -5.256, -15.96), (42.49, -3.0, -18.0), (42.49, -4.986, -15.96), (41.89, -3.0, -18.0), (41.89, -4.986, -15.96), (42.49, -3.0, -18.27), (42.49, -5.256, -15.96), (41.89, -3.0, -18.27), (41.89, -5.256, -15.96)], [], [(8, 10, 1, 2), (6, 8, 2, 0), (10, 3, 4, 1), (3, 6, 0, 4), (5, 6, 3, 11), (11, 3, 10, 9), (9, 10, 8, 7), (7, 8, 6, 5), (19, 14, 6, 17), (30, 29, 7, 25), (16, 3, 15, 18), (18, 15, 14, 19), (20, 16, 18, 22), (23, 19, 17, 21), (13, 23, 21, 8), (10, 20, 22, 12), (12, 22, 23, 13), (31, 30, 25, 27), (28, 31, 27, 5), (33, 35, 31, 28), (34, 32, 29, 30), (24, 9, 32, 34), (26, 24, 34, 35), (11, 26, 35, 33), (34, 30, 38, 39), (23, 22, 36, 37), (37, 36, 39, 38), (41, 40, 44, 47), (40, 36, 45, 44), (42, 43, 51, 48), (43, 38, 50, 51), (36, 39, 46, 45), (39, 41, 47, 46), (38, 37, 49, 50), (37, 42, 48, 49), (52, 53, 55, 54), (54, 55, 59, 58), (58, 59, 57, 56), (56, 57, 53, 52), (62, 63, 67, 66), (60, 61, 63, 62), (66, 67, 65, 64), (64, 65, 61, 60), (70, 71, 75, 74), (68, 69, 71, 70), (74, 75, 73, 72), (72, 73, 69, 68), (78, 79, 83, 82), (76, 77, 79, 78), (82, 83, 81, 80), (80, 81, 77, 76), (86, 87, 91, 90), (84, 85, 87, 86), (90, 91, 89, 88), (88, 89, 85, 84), (94, 95, 99, 98), (92, 93, 95, 94), (98, 99, 97, 96), (96, 97, 93, 92)])
_uv = me_cube_003.uv_layers.new(name='UVMap')
_uv.uv.foreach_set('vector', [-1.008, 0.9413, 2.016, 0.9413, 2.016, 1.0, -1.008, 1.0, -0.25, 0.9413, 1.258, 0.9413, 1.258, 1.0, -0.25, 1.0, 1.258, 0.9413, -0.25, 0.9413, -0.25, 1.0, 1.258, 1.0, 2.016, 0.9413, -1.008, 0.9413, -1.008, 1.0, 2.016, 1.0, 0.02344, 0.9259, 0.01562, 0.9259, 0.01562, 0.8595, 0.02344, 0.8595, 0.5, 0.9273, 0.5, 0.9259, 1.0, 0.9259, 1.0, 0.9273, 0.4922, 0.8595, 0.5, 0.8595, 0.5, 0.9259, 0.4922, 0.9259, 0.5, 0.9273, 0.5, 0.9259, 1.0, 0.9259, 1.0, 0.9273, 0.7109, 0.9008, 0.5, 0.9008, 0.5, 0.9413, 0.7109, 0.9413, 0.3828, 0.9008, 0.5, 0.9008, 0.5, 0.9413, 0.3828, 0.9413, 0.7109, 0.8183, 0.5, 0.8183, 0.5, 0.8595, 0.7109, 0.8595, 0.7109, 0.8595, 0.5, 0.8595, 0.5, 0.9008, 0.7109, 0.9008, 1.133, 0.8183, 0.7109, 0.8183, 0.7109, 0.8595, 1.133, 0.8595, 1.133, 0.9008, 0.7109, 0.9008, 0.7109, 0.9413, 1.133, 0.9413, 1.25, 0.9008, 1.133, 0.9008, 1.133, 0.9413, 1.25, 0.9413, 1.25, 0.8183, 1.133, 0.8183, 1.133, 0.8595, 1.25, 0.8595, 1.25, 0.8595, 1.133, 0.8595, 1.133, 0.9008, 1.25, 0.9008, -0.03906, 0.9008, 0.3828, 0.9008, 0.3828, 0.9413, -0.03906, 0.9413, -0.25, 0.9008, -0.03906, 0.9008, -0.03906, 0.9413, -0.25, 0.9413, -0.25, 0.8595, -0.03906, 0.8595, -0.03906, 0.9008, -0.25, 0.9008, 0.3828, 0.8595, 0.5, 0.8595, 0.5, 0.9008, 0.3828, 0.9008, 0.3828, 0.8183, 0.5, 0.8183, 0.5, 0.8595, 0.3828, 0.8595, -0.03906, 0.8183, 0.3828, 0.8183, 0.3828, 0.8595, -0.03906, 0.8595, -0.25, 0.8183, -0.03906, 0.8183, -0.03906, 0.8595, -0.25, 0.8595, 0.5469, 0.8595, 0.5469, 0.9008, 0.3828, 0.9008, 0.3828, 0.8595, 0.9688, 0.9008, 0.9688, 0.8595, 1.133, 0.8595, 1.133, 0.9008, 0.9453, 0.8491, 0.5391, 0.8491, 0.5391, 0.8477, 0.9453, 0.8477, 0.5391, 0.8477, 0.5391, 0.8463, 0.7656, 0.8463, 0.7656, 0.8477, 0.875, 0.8791, 0.875, 0.8679, 1.102, 0.8679, 1.102, 0.8791, 0.7656, 0.8477, 0.7656, 0.8463, 0.9844, 0.8463, 0.9844, 0.8477, 0.7812, 0.8679, 0.7812, 0.8791, 0.5625, 0.8791, 0.5625, 0.8679, 0.9219, 0.8791, 0.4219, 0.8791, 0.4219, 0.8791, 0.9219, 0.8791, 1.102, 0.8679, 1.102, 0.8791, 0.875, 0.8791, 0.875, 0.8679, 0.4219, 0.8812, 0.9219, 0.8812, 0.9219, 0.8812, 0.4219, 0.8812, 0.5625, 0.8791, 0.5625, 0.8679, 0.7812, 0.8679, 0.7812, 0.8791, 1.0, 0.7743, 0.0, 0.7743, 0.0, 0.7659, 1.0, 0.7659, 0.09375, 0.7729, 0.9062, 0.7729, 0.9609, 0.7673, 0.03906, 0.7673, 1.0, 0.7743, 0.0, 0.7743, 0.0, 0.7659, 1.0, 0.7659, 0.03906, 0.7673, 0.9609, 0.7673, 0.9062, 0.7729, 0.09375, 0.7729, 0.09375, 0.7729, 0.9062, 0.7729, 0.9609, 0.7673, 0.03906, 0.7673, 1.0, 0.7743, 0.0, 0.7743, 0.0, 0.7659, 1.0, 0.7659, 1.0, 0.7743, 0.0, 0.7743, 0.0, 0.7659, 1.0, 0.7659, 0.03906, 0.7673, 0.9609, 0.7673, 0.9062, 0.7729, 0.09375, 0.7729, 0.09375, 0.7729, 0.9062, 0.7729, 0.9609, 0.7673, 0.03906, 0.7673, 1.0, 0.7743, 0.0, 0.7743, 0.0, 0.7659, 1.0, 0.7659, 1.0, 0.7743, 0.0, 0.7743, 0.0, 0.7659, 1.0, 0.7659, 0.03906, 0.7673, 0.9609, 0.7673, 0.9062, 0.7729, 0.09375, 0.7729, 0.09375, 0.7729, 0.9062, 0.7729, 0.9609, 0.7673, 0.03906, 0.7673, 1.0, 0.7743, 0.0, 0.7743, 0.0, 0.7659, 1.0, 0.7659, 1.0, 0.7743, 0.0, 0.7743, 0.0, 0.7659, 1.0, 0.7659, 0.03906, 0.7673, 0.9609, 0.7673, 0.9062, 0.7729, 0.09375, 0.7729, 0.09375, 0.7729, 0.9062, 0.7729, 0.9609, 0.7673, 0.03906, 0.7673, 1.0, 0.7743, 0.0, 0.7743, 0.0, 0.7659, 1.0, 0.7659, 1.0, 0.7743, 0.0, 0.7743, 0.0, 0.7659, 1.0, 0.7659, 0.03906, 0.7673, 0.9609, 0.7673, 0.9062, 0.7729, 0.09375, 0.7729, 0.09375, 0.7729, 0.9062, 0.7729, 0.9609, 0.7673, 0.03906, 0.7673, 1.0, 0.7743, 0.0, 0.7743, 0.0, 0.7659, 1.0, 0.7659, 1.0, 0.7743, 0.0, 0.7743, 0.0, 0.7659, 1.0, 0.7659, 0.03906, 0.7673, 0.9609, 0.7673, 0.9062, 0.7729, 0.09375, 0.7729])
me_cube_003.materials.append(mat_gasstorage01)
me_cube_003.update()
me_sphere_001 = bpy.data.meshes.new('Sphere.001')
me_sphere_001.from_pydata([(0.0, 23.33, 61.33), (6.314, 10.94, 68.49), (11.67, 20.21, 61.33), (15.24, 26.4, 50.63), (16.5, 28.58, 38.0), (15.24, 26.4, 25.37), (11.67, 20.21, 14.67), (6.314, 10.94, 7.512), (10.94, 6.314, 68.49), (20.21, 11.67, 61.33), (26.4, 15.24, 50.63), (28.58, 16.5, 38.0), (26.4, 15.24, 25.37), (20.21, 11.67, 14.67), (10.94, 6.314, 7.512), (12.63, -4.917e-07, 68.49), (23.33, -9.835e-07, 61.33), (30.49, -9.835e-07, 50.63), (33.0, 0.0, 38.0), (30.49, -9.835e-07, 25.37), (23.33, -9.835e-07, 14.67), (12.63, -4.917e-07, 7.512), (10.94, -6.314, 68.49), (20.21, -11.67, 61.33), (26.4, -15.24, 50.63), (28.58, -16.5, 38.0), (26.4, -15.24, 25.37), (20.21, -11.67, 14.67), (10.94, -6.314, 7.512), (6.314, -10.94, 68.49), (11.67, -20.21, 61.33), (15.24, -26.4, 50.63), (16.5, -28.58, 38.0), (15.24, -26.4, 25.37), (11.67, -20.21, 14.67), (6.314, -10.94, 7.512), (0.0, -12.63, 68.49), (-1.967e-06, -23.33, 61.33), (0.0, -30.49, 50.63), (0.0, -33.0, 38.0), (0.0, -30.49, 25.37), (-1.967e-06, -23.33, 14.67), (0.0, -12.63, 7.512), (-6.314, -10.94, 68.49), (-11.67, -20.21, 61.33), (-15.24, -26.4, 50.63), (-16.5, -28.58, 38.0), (-15.24, -26.4, 25.37), (-11.67, -20.21, 14.67), (-6.314, -10.94, 7.512), (-10.94, -6.314, 68.49), (-20.21, -11.67, 61.33), (-26.4, -15.24, 50.63), (-28.58, -16.5, 38.0), (-26.4, -15.24, 25.37), (-20.21, -11.67, 14.67), (-10.94, -6.314, 7.512), (0.0, 0.0, 5.0), (-12.63, -4.917e-07, 68.49), (-23.33, 3.934e-06, 61.33), (-30.49, -9.835e-07, 50.63), (-33.0, 0.0, 38.0), (-30.49, -9.835e-07, 25.37), (-23.33, 3.934e-06, 14.67), (-12.63, -4.917e-07, 7.512), (-10.94, 6.314, 68.49), (-20.21, 11.67, 61.33), (-26.4, 15.24, 50.63), (-28.58, 16.5, 38.0), (-26.4, 15.24, 25.37), (-20.21, 11.67, 14.67), (-10.94, 6.314, 7.512), (-6.314, 10.94, 68.49), (-11.67, 20.21, 61.33), (-15.24, 26.4, 50.63), (-16.5, 28.58, 38.0), (-15.24, 26.4, 25.37), (-11.67, 20.21, 14.67), (-6.314, 10.94, 7.512), (-4.917e-07, 12.63, 68.49), (-9.835e-07, 30.49, 50.63), (0.0, 33.0, 38.0), (-9.835e-07, 30.49, 25.37), (3.934e-06, 23.33, 14.67), (-4.917e-07, 12.63, 7.512), (3.607, -3.823e-08, 70.29), (5.468, -3.157, 69.74), (5.468, 3.157, 69.74), (1.803, 3.124, 70.29), (-2.427e-07, 3.607, 70.29), (-3.124, -1.803, 70.29), (-5.468, -3.157, 69.74), (-2.459e-07, 6.314, 69.74), (3.157, 5.468, 69.74), (3.124, 1.803, 70.29), (6.314, -2.459e-07, 69.74), (3.124, -1.803, 70.29), (3.157, -5.468, 69.74), (0.0, -6.314, 69.74), (-3.157, -5.468, 69.74), (-6.314, -2.459e-07, 69.74), (-5.468, 3.157, 69.74), (-3.157, 5.468, 69.74), (1.803, -3.124, 70.29), (-1.022e-07, -3.607, 70.29), (-1.803, -3.124, 70.29), (-3.607, -3.823e-08, 70.29), (-3.124, 1.803, 70.29), (-1.803, 3.124, 70.29)], [], [(0, 79, 1, 2), (84, 83, 6, 7), (82, 81, 4, 5), (80, 0, 2, 3), (57, 84, 7), (83, 82, 5, 6), (81, 80, 3, 4), (5, 4, 11, 12), (3, 2, 9, 10), (57, 7, 14), (6, 5, 12, 13), (4, 3, 10, 11), (2, 1, 8, 9), (7, 6, 13, 14), (57, 14, 21), (13, 12, 19, 20), (11, 10, 17, 18), (9, 8, 15, 16), (14, 13, 20, 21), (12, 11, 18, 19), (10, 9, 16, 17), (18, 17, 24, 25), (16, 15, 22, 23), (21, 20, 27, 28), (19, 18, 25, 26), (17, 16, 23, 24), (57, 21, 28), (20, 19, 26, 27), (28, 27, 34, 35), (26, 25, 32, 33), (24, 23, 30, 31), (57, 28, 35), (27, 26, 33, 34), (25, 24, 31, 32), (23, 22, 29, 30), (31, 30, 37, 38), (57, 35, 42), (34, 33, 40, 41), (32, 31, 38, 39), (30, 29, 36, 37), (35, 34, 41, 42), (33, 32, 39, 40), (57, 42, 49), (41, 40, 47, 48), (39, 38, 45, 46), (37, 36, 43, 44), (42, 41, 48, 49), (40, 39, 46, 47), (38, 37, 44, 45), (44, 43, 50, 51), (49, 48, 55, 56), (47, 46, 53, 54), (45, 44, 51, 52), (57, 49, 56), (48, 47, 54, 55), (46, 45, 52, 53), (56, 55, 63, 64), (54, 53, 61, 62), (52, 51, 59, 60), (57, 56, 64), (55, 54, 62, 63), (53, 52, 60, 61), (51, 50, 58, 59), (57, 64, 71), (63, 62, 69, 70), (61, 60, 67, 68), (59, 58, 65, 66), (64, 63, 70, 71), (62, 61, 68, 69), (60, 59, 66, 67), (70, 69, 76, 77), (68, 67, 74, 75), (66, 65, 72, 73), (71, 70, 77, 78), (69, 68, 75, 76), (67, 66, 73, 74), (90, 91, 99, 105), (57, 71, 78), (78, 77, 83, 84), (76, 75, 81, 82), (74, 73, 0, 80), (105, 99, 98, 104), (57, 78, 84), (77, 76, 82, 83), (75, 74, 80, 81), (73, 72, 79, 0), (72, 102, 92, 79), (65, 101, 102, 72), (58, 100, 101, 65), (50, 91, 100, 58), (43, 99, 91, 50), (36, 98, 99, 43), (29, 97, 98, 36), (22, 86, 97, 29), (15, 95, 86, 22), (8, 87, 95, 15), (1, 93, 87, 8), (79, 92, 93, 1), (104, 98, 97, 103), (103, 97, 86, 96), (96, 86, 95, 85), (85, 95, 87, 94), (94, 87, 93, 88), (88, 93, 92, 89), (92, 102, 108, 89), (102, 101, 107, 108), (101, 100, 106, 107), (100, 91, 90, 106)])
_uv = me_sphere_001.uv_layers.new(name='UVMap')
_uv.uv.foreach_set('vector', [0.6562, 0.5814, 0.6562, 0.6261, 0.3281, 0.6261, 0.3281, 0.5814, 0.6562, 0.3124, 0.6562, 0.3662, 0.3281, 0.3662, 0.3281, 0.3124, 0.6562, 0.4193, 0.6562, 0.4738, 0.3281, 0.4738, 0.3281, 0.4193, 0.6562, 0.5276, 0.6562, 0.5814, 0.3281, 0.5814, 0.3281, 0.5276, 0.4922, 0.3592, 0.3281, 0.3124, 0.6562, 0.3124, 0.6562, 0.3662, 0.6562, 0.4193, 0.3281, 0.4193, 0.3281, 0.3662, 0.6562, 0.4738, 0.6562, 0.5276, 0.3281, 0.5276, 0.3281, 0.4738, 0.3281, 0.4193, 0.3281, 0.4738, 0.0, 0.4738, 0.0, 0.4193, 0.3281, 0.5276, 0.3281, 0.5814, 0.0, 0.5814, 0.0, 0.5276, 0.1641, 0.3592, 0.3281, 0.3124, 0.0, 0.3124, 0.3281, 0.3662, 0.3281, 0.4193, 0.0, 0.4193, 0.0, 0.3662, 0.3281, 0.4738, 0.3281, 0.5276, 0.0, 0.5276, 0.0, 0.4738, 0.3281, 0.5814, 0.3125, 0.6261, 0.0, 0.6261, 0.0, 0.5814, 0.3281, 0.3124, 0.3281, 0.3662, 0.0, 0.3662, 0.0, 0.3124, 0.8359, 0.3592, 1.0, 0.3124, 0.6562, 0.3124, 1.0, 0.3662, 1.0, 0.4193, 0.6562, 0.4193, 0.6562, 0.3662, 1.0, 0.4738, 1.0, 0.5276, 0.6562, 0.5276, 0.6562, 0.4738, 1.0, 0.5814, 0.9844, 0.6261, 0.6562, 0.6261, 0.6562, 0.5814, 1.0, 0.3124, 1.0, 0.3662, 0.6562, 0.3662, 0.6562, 0.3124, 1.0, 0.4193, 1.0, 0.4738, 0.6562, 0.4738, 0.6562, 0.4193, 1.0, 0.5276, 1.0, 0.5814, 0.6562, 0.5814, 0.6562, 0.5276, 0.6562, 0.4738, 0.6562, 0.5276, 0.3281, 0.5276, 0.3281, 0.4738, 0.6562, 0.5814, 0.6562, 0.6261, 0.3281, 0.6261, 0.3281, 0.5814, 0.6562, 0.3124, 0.6562, 0.3662, 0.3281, 0.3662, 0.3281, 0.3124, 0.6562, 0.4193, 0.6562, 0.4738, 0.3281, 0.4738, 0.3281, 0.4193, 0.6562, 0.5276, 0.6562, 0.5814, 0.3281, 0.5814, 0.3281, 0.5276, 0.4922, 0.3592, 0.6562, 0.3124, 0.3281, 0.3124, 0.6562, 0.3662, 0.6562, 0.4193, 0.3281, 0.4193, 0.3281, 0.3662, 0.3281, 0.3124, 0.3281, 0.3662, 0.0, 0.3662, 0.0, 0.3124, 0.3281, 0.4193, 0.3281, 0.4738, 0.0, 0.4738, 0.0, 0.4193, 0.3281, 0.5276, 0.3281, 0.5814, 0.0, 0.5814, 0.0, 0.5276, 0.1641, 0.3592, 0.3281, 0.3124, 0.0, 0.3124, 0.3281, 0.3662, 0.3281, 0.4193, 0.0, 0.4193, 0.0, 0.3662, 0.3281, 0.4738, 0.3281, 0.5276, 0.0, 0.5276, 0.0, 0.4738, 0.3281, 0.5814, 0.3125, 0.6261, 0.0, 0.6261, 0.0, 0.5814, 1.0, 0.5276, 1.0, 0.5814, 0.6562, 0.5814, 0.6562, 0.5276, 0.8359, 0.3592, 1.0, 0.3124, 0.6562, 0.3124, 1.0, 0.3662, 1.0, 0.4193, 0.6562, 0.4193, 0.6562, 0.3662, 1.0, 0.4738, 1.0, 0.5276, 0.6562, 0.5276, 0.6562, 0.4738, 1.0, 0.5814, 0.9844, 0.6261, 0.6562, 0.6261, 0.6562, 0.5814, 1.0, 0.3124, 1.0, 0.3662, 0.6562, 0.3662, 0.6562, 0.3124, 1.0, 0.4193, 1.0, 0.4738, 0.6562, 0.4738, 0.6562, 0.4193, 0.4922, 0.3592, 0.6562, 0.3124, 0.3281, 0.3124, 0.6562, 0.3662, 0.6562, 0.4193, 0.3281, 0.4193, 0.3281, 0.3662, 0.6562, 0.4738, 0.6562, 0.5276, 0.3281, 0.5276, 0.3281, 0.4738, 0.6562, 0.5814, 0.6562, 0.6261, 0.3281, 0.6261, 0.3281, 0.5814, 0.6562, 0.3124, 0.6562, 0.3662, 0.3281, 0.3662, 0.3281, 0.3124, 0.6562, 0.4193, 0.6562, 0.4738, 0.3281, 0.4738, 0.3281, 0.4193, 0.6562, 0.5276, 0.6562, 0.5814, 0.3281, 0.5814, 0.3281, 0.5276, 0.3281, 0.5814, 0.3125, 0.6261, 0.0, 0.6261, 0.0, 0.5814, 0.3281, 0.3124, 0.3281, 0.3662, 0.0, 0.3662, 0.0, 0.3124, 0.3281, 0.4193, 0.3281, 0.4738, 0.0, 0.4738, 0.0, 0.4193, 0.3281, 0.5276, 0.3281, 0.5814, 0.0, 0.5814, 0.0, 0.5276, 0.1641, 0.3592, 0.3281, 0.3124, 0.0, 0.3124, 0.3281, 0.3662, 0.3281, 0.4193, 0.0, 0.4193, 0.0, 0.3662, 0.3281, 0.4738, 0.3281, 0.5276, 0.0, 0.5276, 0.0, 0.4738, 1.0, 0.3124, 1.0, 0.3662, 0.6562, 0.3662, 0.6562, 0.3124, 1.0, 0.4193, 1.0, 0.4738, 0.6562, 0.4738, 0.6562, 0.4193, 1.0, 0.5276, 1.0, 0.5814, 0.6562, 0.5814, 0.6562, 0.5276, 0.8359, 0.3592, 1.0, 0.3124, 0.6562, 0.3124, 1.0, 0.3662, 1.0, 0.4193, 0.6562, 0.4193, 0.6562, 0.3662, 1.0, 0.4738, 1.0, 0.5276, 0.6562, 0.5276, 0.6562, 0.4738, 1.0, 0.5814, 0.9844, 0.6261, 0.6562, 0.6261, 0.6562, 0.5814, 0.4922, 0.3592, 0.3281, 0.3124, 0.6562, 0.3124, 0.6562, 0.3662, 0.6562, 0.4193, 0.3281, 0.4193, 0.3281, 0.3662, 0.6562, 0.4738, 0.6562, 0.5276, 0.3281, 0.5276, 0.3281, 0.4738, 0.6562, 0.5814, 0.6562, 0.6261, 0.3281, 0.6261, 0.3281, 0.5814, 0.6562, 0.3124, 0.6562, 0.3662, 0.3281, 0.3662, 0.3281, 0.3124, 0.6562, 0.4193, 0.6562, 0.4738, 0.3281, 0.4738, 0.3281, 0.4193, 0.6562, 0.5276, 0.6562, 0.5814, 0.3281, 0.5814, 0.3281, 0.5276, 0.3281, 0.3662, 0.3281, 0.4193, 0.0, 0.4193, 0.0, 0.3662, 0.3281, 0.4738, 0.3281, 0.5276, 0.0, 0.5276, 0.0, 0.4738, 0.3281, 0.5814, 0.3125, 0.6261, 0.0, 0.6261, 0.0, 0.5814, 0.3281, 0.3124, 0.3281, 0.3662, 0.0, 0.3662, 0.0, 0.3124, 0.3281, 0.4193, 0.3281, 0.4738, 0.0, 0.4738, 0.0, 0.4193, 0.3281, 0.5276, 0.3281, 0.5814, 0.0, 0.5814, 0.0, 0.5276, 0.1562, 0.6702, 0.09375, 0.6527, 0.2109, 0.6527, 0.1641, 0.6702, 0.1641, 0.3592, 0.3281, 0.3124, 0.0, 0.3124, 1.0, 0.3124, 1.0, 0.3662, 0.6562, 0.3662, 0.6562, 0.3124, 1.0, 0.4193, 1.0, 0.4738, 0.6562, 0.4738, 0.6562, 0.4193, 1.0, 0.5276, 1.0, 0.5814, 0.6562, 0.5814, 0.6562, 0.5276, 0.4766, 0.6702, 0.4219, 0.6527, 0.5547, 0.6527, 0.4922, 0.6702, 0.8359, 0.3592, 1.0, 0.3124, 0.6562, 0.3124, 1.0, 0.3662, 1.0, 0.4193, 0.6562, 0.4193, 0.6562, 0.3662, 1.0, 0.4738, 1.0, 0.5276, 0.6562, 0.5276, 0.6562, 0.4738, 1.0, 0.5814, 0.9844, 0.6261, 0.6562, 0.6261, 0.6562, 0.5814, 0.9844, 0.6261, 0.8828, 0.6527, 0.7656, 0.6527, 0.6562, 0.6261, 0.3125, 0.6261, 0.2109, 0.6527, 0.09375, 0.6527, 0.0, 0.6261, 0.6562, 0.6261, 0.5547, 0.6527, 0.4219, 0.6527, 0.3281, 0.6261, 0.9844, 0.6261, 0.8828, 0.6527, 0.7656, 0.6527, 0.6562, 0.6261, 0.3125, 0.6261, 0.2109, 0.6527, 0.09375, 0.6527, 0.0, 0.6261, 0.6562, 0.6261, 0.5547, 0.6527, 0.4219, 0.6527, 0.3281, 0.6261, 0.9844, 0.6261, 0.8828, 0.6527, 0.7656, 0.6527, 0.6562, 0.6261, 0.3125, 0.6261, 0.2109, 0.6527, 0.09375, 0.6527, 0.0, 0.6261, 0.6562, 0.6261, 0.5547, 0.6527, 0.4219, 0.6527, 0.3281, 0.6261, 0.9844, 0.6261, 0.8828, 0.6527, 0.7656, 0.6527, 0.6562, 0.6261, 0.3125, 0.6261, 0.2109, 0.6527, 0.09375, 0.6527, 0.0, 0.6261, 0.6562, 0.6261, 0.5547, 0.6527, 0.4219, 0.6527, 0.3281, 0.6261, 0.8203, 0.6702, 0.7656, 0.6527, 0.8828, 0.6527, 0.8281, 0.6702, 0.1562, 0.6702, 0.09375, 0.6527, 0.2109, 0.6527, 0.1641, 0.6702, 0.4766, 0.6702, 0.4219, 0.6527, 0.5547, 0.6527, 0.4922, 0.6702, 0.8203, 0.6702, 0.7656, 0.6527, 0.8828, 0.6527, 0.8281, 0.6702, 0.1562, 0.6702, 0.09375, 0.6527, 0.2109, 0.6527, 0.1641, 0.6702, 0.4766, 0.6702, 0.4219, 0.6527, 0.5547, 0.6527, 0.4922, 0.6702, 0.7656, 0.6527, 0.8828, 0.6527, 0.8281, 0.6702, 0.8203, 0.6702, 0.09375, 0.6527, 0.2109, 0.6527, 0.1641, 0.6702, 0.1562, 0.6702, 0.4219, 0.6527, 0.5547, 0.6527, 0.4922, 0.6702, 0.4766, 0.6702, 0.8828, 0.6527, 0.7656, 0.6527, 0.8203, 0.6702, 0.8281, 0.6702])
me_sphere_001.materials.append(mat_gasstorage01)
me_sphere_001.update()
me_cube_005 = bpy.data.meshes.new('Cube.005')
me_cube_005.from_pydata([(-3.027, -3.0, 0.213), (-3.027, 3.0, 0.213), (3.027, 3.0, 0.2231), (3.027, -3.0, 0.2231), (-3.027, 3.0, 7.779), (3.027, 3.0, 7.789), (-3.027, -3.0, 7.779), (3.027, -3.0, 7.789), (3.027, -2.4, 0.2231), (-2.422, 2.85, 7.781), (3.027, 2.4, 0.2231), (2.422, 2.85, 7.788), (-2.422, 2.85, 0.2145), (2.422, 2.85, 0.2222), (2.422, -2.85, 7.788), (-2.422, -2.85, 7.781), (3.027, -2.4, 7.789), (2.422, -2.85, 0.2222), (-2.422, -2.85, 0.2145), (-2.876, -2.4, 7.78), (-2.876, 2.4, 7.78), (3.027, 2.4, 7.789), (-3.027, 2.4, 0.213), (-2.876, -2.4, 0.2135), (-2.876, 2.4, 0.2135), (2.876, 2.4, 7.789), (2.876, -2.4, 7.789), (-3.027, -2.4, 0.213), (2.876, 2.4, 0.2231), (2.876, -2.4, 0.2231), (-3.027, 2.4, 7.779), (-3.027, -2.4, 7.779), (-2.422, -3.0, 0.214), (2.422, -3.0, 0.2221), (-2.422, -3.0, 7.78), (2.422, -3.0, 7.788), (2.422, 3.0, 0.2221), (-2.422, 3.0, 0.214), (2.422, 3.0, 7.788), (-2.422, 3.0, 7.78), (2.876, -2.85, 7.571), (-2.876, -2.85, -0.004558), (-2.876, -2.85, 0.2135), (-2.876, -2.85, 7.78), (-2.876, 2.85, 0.2135), (-2.876, 2.85, 7.78), (-2.876, -2.85, 0.2135), (-2.876, -2.85, 7.78), (-2.876, 2.85, 0.2135), (-2.876, 2.85, 7.78), (2.876, -2.85, 0.2135), (2.876, -2.85, 7.78), (2.876, 2.85, 0.2135), (2.876, 2.85, 7.78)], [], [(16, 7, 3, 8), (30, 4, 1, 22), (38, 5, 2, 36), (34, 6, 0, 32), (5, 21, 10, 2), (32, 18, 15, 34), (31, 19, 23, 27), (36, 13, 11, 38), (8, 29, 26, 16), (6, 31, 27, 0), (7, 35, 33, 3), (4, 39, 37, 1), (35, 14, 17, 33), (22, 24, 20, 30), (21, 25, 28, 10), (39, 9, 12, 37), (42, 43, 45, 44), (48, 49, 53, 52), (52, 53, 51, 50), (50, 51, 47, 46)])
_uv = me_cube_005.uv_layers.new(name='UVMap')
_uv.uv.foreach_set('vector', [0.07812, 0.8183, 0.0, 0.8183, 0.0, 0.6702, 0.07812, 0.6702, 0.0, 0.8183, 0.07812, 0.8183, 0.07812, 0.6702, 0.0, 0.6702, 1.0, 0.8183, 0.9062, 0.8183, 0.9062, 0.6702, 1.0, 0.6702, 0.0, 0.8183, 0.07812, 0.8183, 0.07812, 0.6702, 0.0, 0.6702, 0.9062, 0.8183, 1.0, 0.8183, 1.0, 0.6709, 0.9062, 0.6702, 0.07812, 0.6702, 0.03906, 0.6702, 0.03906, 0.8183, 0.07812, 0.8183, 0.03906, 0.8183, 0.0, 0.8183, 0.0, 0.6702, 0.03906, 0.6702, 1.0, 0.6702, 0.9609, 0.6702, 0.9609, 0.8183, 1.0, 0.8183, 0.9609, 0.6702, 0.9062, 0.6702, 0.9062, 0.8183, 0.9609, 0.8183, 0.07812, 0.8183, 0.0, 0.8183, 0.0, 0.6702, 0.07812, 0.6702, 0.0, 0.8183, 0.07812, 0.8183, 0.07812, 0.6702, 0.0, 0.6702, 0.07812, 0.8183, 0.0, 0.8183, 0.0, 0.6702, 0.07812, 0.6702, 0.9609, 0.8183, 0.9062, 0.8183, 0.9062, 0.6702, 0.9609, 0.6702, 0.07812, 0.6702, 0.03906, 0.6702, 0.03906, 0.8183, 0.07812, 0.8183, 0.9609, 0.8183, 1.0, 0.8183, 1.0, 0.6702, 0.9609, 0.6702, 0.03906, 0.8183, 0.0, 0.8183, 0.0, 0.6702, 0.03906, 0.6702, 0.0, 0.8183, 0.0, 0.6702, 1.0, 0.6702, 1.0, 0.8183, 0.0, 0.6702, 0.0, 0.8183, 1.0, 0.8183, 1.0, 0.6702, 0.0, 0.6702, 0.0, 0.8183, 1.0, 0.8183, 1.0, 0.6702, 0.0, 0.6702, 0.0, 0.8183, 1.0, 0.8183, 1.0, 0.6702])
me_cube_005.materials.append(mat_gasstorage01)
me_cube_005.update()
me_cube_012 = bpy.data.meshes.new('Cube.012')
me_cube_012.from_pydata([(3.0, -3.027, 0.213), (-3.0, -3.027, 0.213), (-3.0, 3.027, 0.2231), (3.0, 3.027, 0.2231), (-3.0, -3.027, 7.779), (-3.0, 3.027, 7.789), (3.0, -3.027, 7.779), (3.0, 3.027, 7.789), (2.4, 3.027, 0.2231), (-2.85, -2.422, 7.781), (-2.4, 3.027, 0.2231), (-2.85, 2.422, 7.788), (-2.85, -2.422, 0.2145), (-2.85, 2.422, 0.2222), (2.85, 2.422, 7.788), (2.85, -2.422, 7.781), (2.4, 3.027, 7.789), (2.85, 2.422, 0.2222), (2.85, -2.422, 0.2145), (2.4, -2.876, 7.78), (-2.4, -2.876, 7.78), (-2.4, 3.027, 7.789), (-2.4, -3.027, 0.213), (2.4, -2.876, 0.2135), (-2.4, -2.876, 0.2135), (-2.4, 2.876, 7.789), (2.4, 2.876, 7.789), (2.4, -3.027, 0.213), (-2.4, 2.876, 0.2231), (2.4, 2.876, 0.2231), (-2.4, -3.027, 7.779), (2.4, -3.027, 7.779), (3.0, -2.422, 0.214), (3.0, 2.422, 0.2221), (3.0, -2.422, 7.78), (3.0, 2.422, 7.788), (-3.0, 2.422, 0.2221), (-3.0, -2.422, 0.214), (-3.0, 2.422, 7.788), (-3.0, -2.422, 7.78), (2.85, 2.876, 7.571), (2.85, -2.876, -0.004557), (2.85, -2.876, 0.2135), (2.85, -2.876, 7.78), (-2.85, -2.876, 0.2135), (-2.85, -2.876, 7.78), (2.85, 2.876, 0.2135), (2.85, 2.876, 7.78), (-2.85, 2.876, 0.2135), (-2.85, 2.876, 7.78), (2.85, -2.876, 0.2135), (2.85, -2.876, 7.78), (-2.85, -2.876, 0.2135), (-2.85, -2.876, 7.78), (2.85, 2.876, 0.2135), (2.85, 2.876, 7.78), (-2.85, 2.876, 0.2135), (-2.85, 2.876, 7.78)], [], [(16, 7, 3, 8), (30, 4, 1, 22), (38, 5, 2, 36), (34, 6, 0, 32), (5, 21, 10, 2), (32, 18, 15, 34), (31, 19, 23, 27), (36, 13, 11, 38), (8, 29, 26, 16), (6, 31, 27, 0), (7, 35, 33, 3), (4, 39, 37, 1), (35, 14, 17, 33), (22, 24, 20, 30), (21, 25, 28, 10), (39, 9, 12, 37), (42, 44, 45, 43), (44, 48, 49, 45), (46, 42, 43, 47), (50, 51, 53, 52), (52, 53, 57, 56), (54, 55, 51, 50)])
_uv = me_cube_012.uv_layers.new(name='UVMap')
_uv.uv.foreach_set('vector', [0.07812, 0.775, 0.0, 0.775, 0.0, 0.6702, 0.07812, 0.6702, 0.0, 0.775, 0.07812, 0.775, 0.07812, 0.6702, 0.0, 0.6702, 1.0, 0.775, 0.9062, 0.775, 0.9062, 0.6702, 1.0, 0.6702, 0.0, 0.775, 0.07812, 0.775, 0.07812, 0.6702, 0.0, 0.6702, 0.9062, 0.775, 1.0, 0.775, 1.0, 0.6702, 0.9062, 0.6702, 0.07812, 0.6702, 0.03906, 0.6702, 0.03906, 0.775, 0.07812, 0.775, 0.03906, 0.775, 0.0, 0.775, 0.0, 0.6702, 0.03906, 0.6702, 1.0, 0.6702, 0.9609, 0.6702, 0.9609, 0.775, 1.0, 0.775, 0.9609, 0.6702, 0.9062, 0.6702, 0.9062, 0.775, 0.9609, 0.775, 0.07812, 0.775, 0.0, 0.775, 0.0, 0.6702, 0.07812, 0.6702, 0.0, 0.775, 0.07812, 0.775, 0.07812, 0.6702, 0.0, 0.6702, 0.07812, 0.775, 0.0, 0.775, 0.0, 0.6702, 0.07812, 0.6702, 0.9609, 0.775, 0.9062, 0.775, 0.9062, 0.6702, 0.9609, 0.6702, 0.07812, 0.6702, 0.03906, 0.6702, 0.03906, 0.775, 0.07812, 0.775, 0.9609, 0.775, 1.0, 0.775, 1.0, 0.6702, 0.9609, 0.6702, 0.03906, 0.775, 0.0, 0.775, 0.0, 0.6702, 0.03906, 0.6702, 0.0, 0.775, 1.0, 0.775, 1.0, 0.6702, 0.0, 0.6702, 1.0, 0.6702, 0.0, 0.6702, 0.0, 0.775, 1.0, 0.775, 1.0, 0.6702, 0.0, 0.6702, 0.0, 0.775, 1.0, 0.775, 0.0, 0.6702, 0.0, 0.775, 1.0, 0.775, 1.0, 0.6702, 0.0, 0.6702, 0.0, 0.775, 1.0, 0.775, 1.0, 0.6702, 0.0, 0.6702, 0.0, 0.775, 1.0, 0.775, 1.0, 0.6702])
me_cube_012.materials.append(mat_material)
me_cube_012.update()
me_cube_013 = bpy.data.meshes.new('Cube.013')
me_cube_013.from_pydata([(-4.033, -3.0, -0.0005064), (-4.033, 3.0, -0.0005064), (2.022, 3.0, 0.009622), (2.022, -3.0, 0.009622), (-4.033, 3.0, 7.566), (2.022, 3.0, 7.576), (-4.033, -3.0, 7.566), (2.022, -3.0, 7.576), (2.022, -2.4, 0.009622), (-3.428, 2.85, 7.567), (2.022, 2.4, 0.009622), (1.416, 2.85, 7.575), (-3.428, 2.85, 0.0009623), (1.416, 2.85, 0.00866), (1.416, -2.85, 7.575), (-3.428, -2.85, 7.567), (2.022, -2.4, 7.576), (1.416, -2.85, 0.00866), (-3.428, -2.85, 0.0009623), (-3.882, -2.4, 7.566), (-3.882, 2.4, 7.566), (2.022, 2.4, 7.576), (-4.033, 2.4, -0.0005064), (-3.882, -2.4, 0.0), (-3.882, 2.4, 0.0), (1.87, 2.4, 7.576), (1.87, -2.4, 7.576), (-4.033, -2.4, -0.0005064), (1.87, 2.4, 0.009622), (1.87, -2.4, 0.009622), (-4.033, 2.4, 7.566), (-4.033, -2.4, 7.566), (-3.428, -3.0, 0.0005064), (1.416, -3.0, 0.008609), (-3.428, -3.0, 7.567), (1.416, -3.0, 7.575), (1.416, 3.0, 0.008609), (-3.428, 3.0, 0.0005064), (1.416, 3.0, 7.575), (-3.428, 3.0, 7.567), (1.87, -2.85, 7.571), (-3.882, -2.85, -0.004557), (-3.882, -2.85, 7.566), (-3.882, 2.85, 0.0), (-3.882, 2.85, 7.566), (1.87, -2.85, 0.0), (1.87, -2.85, 7.566), (1.87, 2.85, 7.566), (-3.882, -2.85, 0.0), (1.87, 2.85, 0.0), (-4.033, -3.0, 7.575), (-4.033, 3.0, 7.575), (2.022, 3.0, 7.585), (2.022, -3.0, 7.585), (-4.033, 3.0, 15.14), (2.022, 3.0, 15.15), (-4.033, -3.0, 15.14), (2.022, -3.0, 15.15), (2.022, -2.4, 7.585), (-3.428, 2.85, 15.14), (2.022, 2.4, 7.585), (-3.428, 2.85, 7.576), (1.416, 2.85, 7.584), (1.416, -2.85, 15.15), (2.022, -2.4, 15.15), (1.416, -2.85, 7.584), (-3.428, -2.85, 7.576), (-3.882, 2.4, 15.14), (-4.033, 2.4, 7.575), (-3.882, -2.4, 7.575), (-3.882, 2.4, 7.575), (1.87, 2.4, 15.15), (1.87, -2.4, 15.15), (-4.033, -2.4, 7.575), (1.87, 2.4, 7.585), (1.87, -2.4, 7.585), (-3.428, -3.0, 7.576), (1.416, -3.0, 7.584), (-3.428, -3.0, 15.14), (1.416, 3.0, 7.584), (-3.428, 3.0, 7.576), (-3.428, 3.0, 15.14), (-3.882, -2.85, 7.575), (-3.882, -2.85, 15.14), (-3.882, 2.85, 7.575), (1.87, -2.85, 7.575), (1.87, -2.85, 15.14), (1.87, 2.85, 7.575), (1.87, 2.85, 15.14), (-4.033, 3.0, 24.04), (2.022, 3.0, 24.04), (-4.033, -3.0, 24.04), (2.022, -3.0, 24.04), (-3.428, 2.85, 24.04), (2.022, 2.4, 15.15), (1.416, 2.85, 24.04), (1.416, 2.85, 15.15), (1.416, -2.85, 24.04), (-3.428, -2.85, 24.04), (2.022, -2.4, 24.04), (-3.428, -2.85, 15.14), (-3.882, -2.4, 24.04), (-3.882, 2.4, 24.04), (2.022, 2.4, 24.04), (-4.033, 2.4, 15.14), (-3.882, -2.4, 15.14), (1.87, 2.4, 24.04), (1.87, -2.4, 24.04), (-4.033, -2.4, 15.14), (-4.033, 2.4, 24.04), (-4.033, -2.4, 24.04), (1.416, -3.0, 15.15), (-3.428, -3.0, 24.04), (1.416, -3.0, 24.04), (1.416, 3.0, 15.15), (1.416, 3.0, 24.04), (-3.428, 3.0, 24.04), (-3.882, 2.85, 15.14), (1.87, -2.85, 24.04), (1.87, 2.85, 24.04), (-3.882, -2.85, 24.04), (-3.882, 2.85, 24.04), (-3.882, -2.85, 7.566), (-3.882, 2.85, 0.0), (-3.882, 2.85, 7.566), (1.87, -2.85, 0.0), (1.87, -2.85, 7.566), (1.87, 2.85, 7.566), (-3.882, -2.85, 0.0), (1.87, 2.85, 0.0), (-3.882, -2.85, 7.575), (-3.882, -2.85, 15.14), (-3.882, 2.85, 7.575), (1.87, -2.85, 7.575), (1.87, -2.85, 15.14), (1.87, 2.85, 7.575), (1.87, 2.85, 15.14), (-3.882, 2.85, 15.14), (1.87, -2.85, 24.04), (1.87, 2.85, 24.04), (-3.882, -2.85, 24.04), (-3.882, 2.85, 24.04)], [], [(16, 7, 3, 8), (30, 4, 1, 22), (38, 5, 2, 36), (34, 6, 0, 32), (5, 21, 10, 2), (32, 18, 15, 34), (31, 19, 23, 27), (36, 13, 11, 38), (8, 29, 26, 16), (6, 31, 27, 0), (7, 35, 33, 3), (4, 39, 37, 1), (35, 14, 17, 33), (22, 24, 20, 30), (21, 25, 28, 10), (39, 9, 12, 37), (48, 42, 44, 43), (43, 44, 47, 49), (45, 46, 42, 48), (64, 57, 53, 58), (104, 54, 51, 68), (114, 55, 52, 79), (78, 56, 50, 76), (55, 94, 60, 52), (76, 66, 100, 78), (108, 105, 69, 73), (79, 62, 96, 114), (58, 75, 72, 64), (56, 108, 73, 50), (57, 111, 77, 53), (54, 81, 80, 51), (111, 63, 65, 77), (68, 70, 67, 104), (94, 71, 74, 60), (81, 59, 61, 80), (82, 83, 117, 84), (84, 117, 88, 87), (87, 88, 86, 85), (85, 86, 83, 82), (99, 92, 57, 64), (109, 89, 54, 104), (115, 90, 55, 114), (112, 91, 56, 78), (90, 103, 94, 55), (78, 100, 98, 112), (110, 101, 105, 108), (114, 96, 95, 115), (64, 72, 107, 99), (91, 110, 108, 56), (92, 113, 111, 57), (89, 116, 81, 54), (113, 97, 63, 111), (104, 67, 102, 109), (103, 106, 71, 94), (116, 93, 59, 81), (83, 120, 121, 117), (117, 121, 119, 88), (88, 119, 118, 86), (86, 118, 120, 83), (128, 122, 124, 123), (123, 124, 127, 129), (125, 126, 122, 128), (130, 131, 137, 132), (132, 137, 136, 135), (135, 136, 134, 133), (133, 134, 131, 130), (131, 140, 141, 137), (137, 141, 139, 136), (136, 139, 138, 134), (134, 138, 140, 131)])
_uv = me_cube_013.uv_layers.new(name='UVMap')
_uv.uv.foreach_set('vector', [0.07812, 0.8183, 0.0, 0.8183, 0.0, 0.6702, 0.07812, 0.6702, 0.0, 0.8183, 0.07812, 0.8183, 0.07812, 0.6702, 0.0, 0.6702, 1.0, 0.8183, 0.9062, 0.8183, 0.9062, 0.6702, 1.0, 0.6702, 0.0, 0.8183, 0.07812, 0.8183, 0.07812, 0.6702, 0.0, 0.6702, 0.9062, 0.8183, 1.0, 0.8183, 1.0, 0.6702, 0.9062, 0.6702, 0.07812, 0.6702, 0.03906, 0.6702, 0.03906, 0.8183, 0.07812, 0.8183, 0.03906, 0.8183, 0.0, 0.8183, 0.0, 0.6702, 0.03906, 0.6702, 1.0, 0.6702, 0.9609, 0.6702, 0.9609, 0.8183, 1.0, 0.8183, 0.9609, 0.6702, 0.9062, 0.6702, 0.9062, 0.8183, 0.9609, 0.8183, 0.07812, 0.8183, 0.0, 0.8183, 0.0, 0.6702, 0.07812, 0.6702, 0.0, 0.8183, 0.07812, 0.8183, 0.07812, 0.6702, 0.0, 0.6702, 0.07812, 0.8183, 0.0, 0.8183, 0.0, 0.6702, 0.07812, 0.6702, 0.9609, 0.8183, 0.9062, 0.8183, 0.9062, 0.6702, 0.9609, 0.6702, 0.07812, 0.6702, 0.03906, 0.6702, 0.03906, 0.8183, 0.07812, 0.8183, 0.9609, 0.8183, 1.0, 0.8183, 1.0, 0.6702, 0.9609, 0.6702, 0.03906, 0.8183, 0.0, 0.8183, 0.0, 0.6702, 0.03906, 0.6702, 0.0, 0.8183, 0.0, 0.6702, 1.0, 0.6702, 1.0, 0.8183, 1.0, 0.6702, 1.0, 0.8183, 0.0, 0.8183, 0.0, 0.6702, 1.0, 0.6702, 1.0, 0.8183, 0.0, 0.8183, 0.0, 0.6702, 0.07812, 0.8183, 0.0, 0.8183, 0.0, 0.6702, 0.07812, 0.6702, 0.0, 0.8183, 0.07812, 0.8183, 0.07812, 0.6702, 0.0, 0.6702, 1.0, 0.8183, 0.9062, 0.8183, 0.9062, 0.6702, 1.0, 0.6702, 0.0, 0.8183, 0.07812, 0.8183, 0.07812, 0.6702, 0.0, 0.6702, 0.9062, 0.8183, 1.0, 0.8183, 1.0, 0.6702, 0.9062, 0.6702, 0.07812, 0.6702, 0.03906, 0.6702, 0.03906, 0.8183, 0.07812, 0.8183, 0.03906, 0.8183, 0.0, 0.8183, 0.0, 0.6702, 0.03906, 0.6702, 1.0, 0.6702, 0.9609, 0.6702, 0.9609, 0.8183, 1.0, 0.8183, 0.9609, 0.6702, 0.9062, 0.6702, 0.9062, 0.8183, 0.9609, 0.8183, 0.07812, 0.8183, 0.0, 0.8183, 0.0, 0.6702, 0.07812, 0.6702, 0.0, 0.8183, 0.07812, 0.8183, 0.07812, 0.6702, 0.0, 0.6702, 0.07812, 0.8183, 0.0, 0.8183, 0.0, 0.6702, 0.07812, 0.6702, 0.9609, 0.8183, 0.9062, 0.8183, 0.9062, 0.6702, 0.9609, 0.6702, 0.07812, 0.6702, 0.03906, 0.6702, 0.03906, 0.8183, 0.07812, 0.8183, 0.9609, 0.8183, 1.0, 0.8183, 1.0, 0.6702, 0.9609, 0.6702, 0.03906, 0.8183, 0.0, 0.8183, 0.0, 0.6702, 0.03906, 0.6702, 0.0, 0.8183, 0.0, 0.6702, 1.0, 0.6702, 1.0, 0.8183, 1.0, 0.6702, 1.0, 0.8183, 0.0, 0.8183, 0.0, 0.6702, 0.0, 0.6702, 0.0, 0.8183, 1.0, 0.8183, 1.0, 0.6702, 0.0, 0.6702, 0.0, 0.8183, 1.0, 0.8183, 1.0, 0.6702, 0.07812, 0.8183, 0.0, 0.8183, 0.0, 0.6702, 0.07812, 0.6702, 0.0, 0.8183, 0.07812, 0.8183, 0.07812, 0.6702, 0.0, 0.6702, 1.0, 0.8183, 0.9062, 0.8183, 0.9062, 0.6702, 1.0, 0.6702, 0.0, 0.8183, 0.07812, 0.8183, 0.07812, 0.6702, 0.0, 0.6702, 0.9062, 0.8183, 1.0, 0.8183, 1.0, 0.6702, 0.9062, 0.6702, 0.07812, 0.6702, 0.03906, 0.6702, 0.03906, 0.8183, 0.07812, 0.8183, 0.03906, 0.8183, 0.0, 0.8183, 0.0, 0.6702, 0.03906, 0.6702, 1.0, 0.6702, 0.9609, 0.6702, 0.9609, 0.8183, 1.0, 0.8183, 0.9609, 0.6702, 0.9062, 0.6702, 0.9062, 0.8183, 0.9609, 0.8183, 0.07812, 0.8183, 0.0, 0.8183, 0.0, 0.6702, 0.07812, 0.6702, 0.0, 0.8183, 0.07812, 0.8183, 0.07812, 0.6702, 0.0, 0.6702, 0.07812, 0.8183, 0.0, 0.8183, 0.0, 0.6702, 0.07812, 0.6702, 0.9609, 0.8183, 0.9062, 0.8183, 0.9062, 0.6702, 0.9609, 0.6702, 0.07812, 0.6702, 0.03906, 0.6702, 0.03906, 0.8183, 0.07812, 0.8183, 0.9609, 0.8183, 1.0, 0.8183, 1.0, 0.6702, 0.9609, 0.6702, 0.03906, 0.8183, 0.0, 0.8183, 0.0, 0.6702, 0.03906, 0.6702, 0.0, 0.8183, 0.0, 0.6702, 1.0, 0.6702, 1.0, 0.8183, 1.0, 0.6702, 1.0, 0.8183, 0.0, 0.8183, 0.0, 0.6702, 0.0, 0.8183, 0.0, 0.6702, 1.0, 0.6702, 1.0, 0.8183, 1.0, 0.6702, 1.0, 0.8183, 0.0, 0.8183, 0.0, 0.6702, 0.0, 0.6702, 0.0, 0.8183, 1.0, 0.8183, 1.0, 0.6702, 1.0, 0.6702, 1.0, 0.8183, 0.0, 0.8183, 0.0, 0.6702, 1.0, 0.6702, 1.0, 0.8183, 0.0, 0.8183, 0.0, 0.6702, 0.0, 0.6702, 0.0, 0.8183, 1.0, 0.8183, 1.0, 0.6702, 1.0, 0.6702, 1.0, 0.8183, 0.0, 0.8183, 0.0, 0.6702, 0.0, 0.6702, 0.0, 0.8183, 1.0, 0.8183, 1.0, 0.6702, 0.0, 0.6702, 0.0, 0.8183, 1.0, 0.8183, 1.0, 0.6702, 0.0, 0.6702, 0.0, 0.8183, 1.0, 0.8183, 1.0, 0.6702, 1.0, 0.6702, 1.0, 0.8183, 0.0, 0.8183, 0.0, 0.6702, 0.0, 0.8183, 0.0, 0.6702, 1.0, 0.6702, 1.0, 0.8183, 1.0, 0.6702, 1.0, 0.8183, 0.0, 0.8183, 0.0, 0.6702])
me_cube_013.materials.append(mat_gasstorage01)
me_cube_013.update()
me_cube_001 = bpy.data.meshes.new('Cube.001')
me_cube_001.from_pydata([(-3.721, -1.346, 25.06), (-3.682, 1.346, 0.0), (-3.721, 1.346, 25.06), (-3.682, -1.346, 0.0), (-3.586, 1.346, 25.06), (-3.816, 1.346, 2.384e-07), (-3.855, 1.346, 25.06), (-3.547, 1.346, 2.384e-07), (-3.586, -1.346, 25.06), (-3.816, -1.346, 2.384e-07), (-3.855, -1.346, 25.06), (-3.547, -1.346, 2.384e-07)], [], [(3, 0, 2, 1), (7, 4, 6, 5), (11, 8, 10, 9)])
_uv = me_cube_001.uv_layers.new(name='UVMap')
_uv.uv.foreach_set('vector', [0.0, 1.5, 0.0, -0.5, 1.0, -0.5, 1.0, 1.5, 0.1406, -0.5, 0.1406, 1.5, 0.0, 1.5, 0.0, -0.5, 0.1406, -0.5, 0.1406, 1.5, 0.0, 1.5, 0.0, -0.5])
me_cube_001.materials.append(mat_ladder01)
me_cube_001.update()
me_cube_002 = bpy.data.meshes.new('Cube.002')
me_cube_002.from_pydata([(1.346, 1.907e-06, 7.567), (-1.346, 4.768e-07, 0.0), (-1.346, 4.768e-07, 7.567), (1.346, 1.907e-06, 0.0), (-1.346, 0.1346, 7.567), (-1.346, -0.1346, 2.384e-07), (-1.346, -0.1346, 7.567), (-1.346, 0.1346, 2.384e-07), (1.346, 0.1346, 7.567), (1.346, -0.1346, 2.384e-07), (1.346, -0.1346, 7.567), (1.346, 0.1346, 2.384e-07)], [], [(3, 0, 2, 1), (7, 4, 6, 5), (11, 8, 10, 9)])
_uv = me_cube_002.uv_layers.new(name='UVMap')
_uv.uv.foreach_set('vector', [0.0, 1.0, 0.0, 0.0, 1.0, 0.0, 1.0, 1.0, 0.1406, 0.0, 0.1406, 1.0, 0.0, 1.0, 0.0, 0.0, 0.1406, 0.0, 0.1406, 1.0, 0.0, 1.0, 0.0, 0.0])
me_cube_002.materials.append(mat_ladder01)
me_cube_002.update()

# ---- curves / text
cu_beziercurve = bpy.data.curves.new('BezierCurve', 'CURVE')
cu_beziercurve.dimensions = '3D'
_sp = cu_beziercurve.splines.new('BEZIER'); _sp.bezier_points.add(1)
_sp.bezier_points.foreach_set('co', [12.26, 0.0, 71.46, 39.09, 1.383e-06, 28.82])
_sp.bezier_points.foreach_set('handle_left', [11.55, 0.0002339, 71.46, 39.09, 2.797e-06, 54.53])
_sp.bezier_points.foreach_set('handle_right', [21.04, -0.002905, 71.46, 39.09, 1.296e-06, 27.23])
for _p, _l, _r in zip(_sp.bezier_points, ['ALIGNED', 'ALIGNED'], ['ALIGNED', 'ALIGNED']): _p.handle_left_type = _l; _p.handle_right_type = _r
_sp.order_u = 0
_sp.order_v = 0
cu_beziercurve.use_path = True
cu_beziercurve.fill_mode = 'FULL'
cu_beziercurve_001 = bpy.data.curves.new('BezierCurve.001', 'CURVE')
cu_beziercurve_001.dimensions = '3D'
_sp = cu_beziercurve_001.splines.new('BEZIER'); _sp.bezier_points.add(1)
_sp.bezier_points.foreach_set('co', [12.01, 0.0, 72.47, 39.4, 1.383e-06, 24.32])
_sp.bezier_points.foreach_set('handle_left', [11.3, 0.0005174, 72.47, 39.4, 2.797e-06, 64.2])
_sp.bezier_points.foreach_set('handle_right', [15.98, -0.002905, 72.47, 39.4, 1.327e-06, 22.73])
for _p, _l, _r in zip(_sp.bezier_points, ['ALIGNED', 'ALIGNED'], ['ALIGNED', 'ALIGNED']): _p.handle_left_type = _l; _p.handle_right_type = _r
_sp.order_u = 0
_sp.order_v = 0
cu_beziercurve_001.use_path = True
cu_beziercurve_001.fill_mode = 'FULL'

# ---- objects
ob_support = bpy.data.objects.new('Support', me_cylinder)
ob_gasstorage01_plattform02 = bpy.data.objects.new('GasStorage01.Plattform02', me_circle_002)
ob_plattform01 = bpy.data.objects.new('Plattform01', me_cube_003)
ob_sphere01 = bpy.data.objects.new('Sphere01', me_sphere_001)
ob_supportarch = bpy.data.objects.new('SupportArch', me_cube_005)
ob_archpath = bpy.data.objects.new('ArchPath', cu_beziercurve)
ob_support_cap = bpy.data.objects.new('Support.Cap', me_cube_012)
ob_supportbtm = bpy.data.objects.new('SupportBtm', me_cube_013)
ob_ladderbttm = bpy.data.objects.new('LadderBttm', me_cube_001)
ob_ladderarch = bpy.data.objects.new('LadderArch', me_cube_002)
ob_ladderpath = bpy.data.objects.new('LadderPath', cu_beziercurve_001)

# ---- transforms, parenting, visibility, modifiers, constraints
ob_support.location = (0.0, 0.0, 1.0)
ob_support.scale = (0.5, 0.5, 0.5)
_m = ob_support.modifiers.new('Mirror', 'MIRROR')
ob_gasstorage01_plattform02.parent = ob_sphere01
ob_gasstorage01_plattform02.matrix_parent_inverse = Matrix(((2.0, -0.0, 0.0, -0.0), (-0.0, 2.0, -0.0, 0.0), (0.0, -0.0, 2.0, -2.0), (-0.0, 0.0, -0.0, 1.0)))
ob_gasstorage01_plattform02.location = (0.0, 0.0, 1.0)
ob_gasstorage01_plattform02.scale = (0.5, 0.5, 0.5)
_m = ob_gasstorage01_plattform02.modifiers.new('Mirror', 'MIRROR')
_m.use_axis = (False, True, False)
ob_plattform01.parent = ob_sphere01
ob_plattform01.matrix_parent_inverse = Matrix(((2.0, -0.0, 0.0, -0.0), (-0.0, 2.0, -0.0, 0.0), (0.0, -0.0, 2.0, -2.0), (-0.0, 0.0, -0.0, 1.0)))
ob_plattform01.location = (0.0, -9.537e-07, 20.0)
ob_plattform01.scale = (0.5, 0.5, 0.5)
ob_sphere01.parent = ob_support
ob_sphere01.matrix_parent_inverse = Matrix(((2.0, -0.0, 0.0, -0.0), (-0.0, 2.0, -0.0, 0.0), (0.0, -0.0, 2.0, -2.0), (-0.0, 0.0, -0.0, 1.0)))
ob_sphere01.location = (0.0, 0.0, 1.0)
ob_sphere01.scale = (0.5, 0.5, 0.5)
ob_supportarch.parent = ob_sphere01
ob_supportarch.matrix_parent_inverse = Matrix(((2.0, -0.0, 0.0, -0.0), (-0.0, 2.0, -0.0, 0.0), (0.0, -0.0, 2.0, -2.0), (-0.0, 0.0, -0.0, 1.0)))
ob_supportarch.location = (0.0, 0.0, 1.0)
ob_supportarch.scale = (0.5, 0.5, 0.5)
_m = ob_supportarch.modifiers.new('Array', 'ARRAY')
_m.count = 7
_m.curve = ob_archpath
_m.relative_offset_displace = (0.0, 0.0, 0.97)
_m.use_merge_vertices_cap = True
_m.merge_threshold = 0.23
_m.offset_object = ob_support_cap
_m.start_cap = ob_support_cap
_m.end_cap = ob_support_cap
_m = ob_supportarch.modifiers.new('Curve', 'CURVE')
_m.object = ob_archpath
_m.deform_axis = 'POS_Z'
ob_archpath.parent = ob_sphere01
ob_archpath.matrix_parent_inverse = Matrix(((2.0, -0.0, 0.0, -0.0), (-0.0, 2.0, -0.0, 0.0), (0.0, -0.0, 2.0, -2.0), (-0.0, 0.0, -0.0, 1.0)))
ob_archpath.location = (0.0, 0.0, 1.0)
ob_archpath.scale = (0.5, 0.5, 0.5)
ob_support_cap.parent = ob_sphere01
ob_support_cap.matrix_parent_inverse = Matrix(((2.0, -0.0, 0.0, -0.0), (-0.0, 2.0, -0.0, 0.0), (0.0, -0.0, 2.0, -2.0), (-0.0, 0.0, -0.0, 1.0)))
ob_support_cap.location = (0.0, 0.0, 20.0)
ob_supportbtm.parent = ob_sphere01
ob_supportbtm.matrix_parent_inverse = Matrix(((2.0, -0.0, 0.0, -0.0), (-0.0, 2.0, -0.0, 0.0), (0.0, -0.0, 2.0, -2.0), (-0.0, 0.0, -0.0, 1.0)))
ob_supportbtm.location = (20.24, 0.0, 0.0)
ob_supportbtm.scale = (0.5, 0.5, 0.5)
ob_ladderbttm.parent = ob_sphere01
ob_ladderbttm.matrix_parent_inverse = Matrix(((2.0, -0.0, 0.0, -0.0), (-0.0, 2.0, -0.0, 0.0), (0.0, -0.0, 2.0, -2.0), (-0.0, 0.0, -0.0, 1.0)))
ob_ladderbttm.location = (20.24, 0.0, 0.0)
ob_ladderbttm.scale = (0.5, 0.5, 0.5)
ob_ladderarch.parent = ob_sphere01
ob_ladderarch.matrix_parent_inverse = Matrix(((2.0, -0.0, 0.0, -0.0), (-0.0, 2.0, -0.0, 0.0), (0.0, -0.0, 2.0, -2.0), (-0.0, 0.0, -0.0, 1.0)))
ob_ladderarch.location = (0.0, -1.353, 1.287)
ob_ladderarch.scale = (0.5, 0.5, 0.5)
_m = ob_ladderarch.modifiers.new('Array', 'ARRAY')
_m.count = 8
_m.curve = ob_archpath
_m.constant_offset_displace = (0.0, 2.0, 0.0)
_m.relative_offset_displace = (0.0, 0.0, 1.0)
_m = ob_ladderarch.modifiers.new('Curve', 'CURVE')
_m.object = ob_ladderpath
_m.deform_axis = 'POS_Z'
ob_ladderpath.parent = ob_sphere01
ob_ladderpath.matrix_parent_inverse = Matrix(((2.0, -0.0, 0.0, -0.0), (-0.0, 2.0, -0.0, 0.0), (0.0, -0.0, 2.0, -2.0), (-0.0, 0.0, -0.0, 1.0)))
ob_ladderpath.location = (0.0, 0.0, 1.0)
ob_ladderpath.scale = (0.5, 0.5, 0.5)

# ---- collection membership
col_collection.objects.link(ob_support)
col_collection.objects.link(ob_gasstorage01_plattform02)
col_collection.objects.link(ob_plattform01)
col_collection.objects.link(ob_sphere01)
col_collection.objects.link(ob_supportarch)
col_collection.objects.link(ob_archpath)
col_collection.objects.link(ob_support_cap)
col_collection.objects.link(ob_supportbtm)
col_collection.objects.link(ob_ladderbttm)
col_collection.objects.link(ob_ladderarch)
col_collection.objects.link(ob_ladderpath)

# ---- scene / render settings (as saved in the file)
scene.frame_start = 1; scene.frame_end = 250; scene.frame_set(1)
scene.render.engine = 'BLENDER_EEVEE_NEXT'
scene.cycles.sampling_pattern = 'TABULATED_SOBOL'
scene.cycles.use_light_tree = False
scene.view_settings.view_transform = 'Filmic'
bpy.context.view_layer.update()

# ---- added for rendering (the .blend has no active camera and no usable light): camera, sun
cam_auto = bpy.data.cameras.new('AutoCamera')
cam_auto.lens = 50.0
cam_auto.sensor_width = 36.0
cam_auto.clip_end = 1104.62
ob_auto_camera = bpy.data.objects.new('AutoCamera', cam_auto)
scene.collection.objects.link(ob_auto_camera)
ob_auto_camera.location = (64.8919, -75.5467, 69.4922)
ob_auto_camera.rotation_euler = (1.09748, -7.21219e-08, 0.694738)
scene.camera = ob_auto_camera
light_auto_sun = bpy.data.lights.new('AutoSun', 'SUN')
light_auto_sun.energy = 3.0
light_auto_sun.angle = 0.0523599
ob_auto_sun = bpy.data.objects.new('AutoSun', light_auto_sun)
scene.collection.objects.link(ob_auto_sun)
ob_auto_sun.rotation_euler = (0.872665, 0.174533, 0.523599)
bpy.context.view_layer.update()
